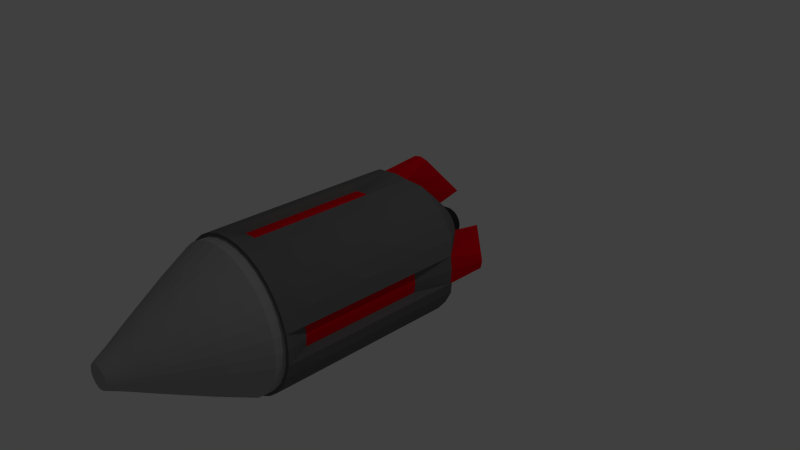 # Source: rocket.blend  (saved by Blender 2.69.0; exported with 4.5.12 LTS)
import bpy
from mathutils import Matrix  # noqa: F401  (used for matrix-valued properties, if any)

bpy.ops.wm.read_factory_settings(use_empty=True)
scene = bpy.context.scene
scene.name = 'Scene'

# ---- collections
col_collection_1 = bpy.data.collections.new('Collection 1'); scene.collection.children.link(col_collection_1)

# ---- materials (node trees are filled in below, after node groups)
mat_rocket_diffuse = bpy.data.materials.new('rocket_diffuse')
mat_rocket_diffuse.alpha_threshold = 0.0
mat_rocket_diffuse.use_transparent_shadow = False
mat_rocket_diffuse.diffuse_color = (0.1523, 0.1523, 0.1523, 1.0)
mat_rocket_diffuse.roughness = 0.5
mat_rocket_diffuse.line_color = (0.0, 0.0, 0.0, 1.0)
mat_rocket_detail = bpy.data.materials.new('rocket_detail')
mat_rocket_detail.alpha_threshold = 0.0
mat_rocket_detail.use_transparent_shadow = False
mat_rocket_detail.diffuse_color = (0.8, 0.0, 0.009094, 1.0)
mat_rocket_detail.roughness = 0.5
mat_rocket_detail.line_color = (0.0, 0.0, 0.0, 1.0)
mat_rocket_thruster = bpy.data.materials.new('rocket_thruster')
mat_rocket_thruster.alpha_threshold = 0.0
mat_rocket_thruster.use_transparent_shadow = False
mat_rocket_thruster.diffuse_color = (0.0331, 0.0331, 0.0331, 1.0)
mat_rocket_thruster.roughness = 0.5
mat_rocket_thruster.line_color = (0.0, 0.0, 0.0, 1.0)
mat_rocket_tip = bpy.data.materials.new('rocket_tip')
mat_rocket_tip.alpha_threshold = 0.0
mat_rocket_tip.use_transparent_shadow = False
mat_rocket_tip.diffuse_color = (0.3588, 0.3588, 0.3588, 1.0)
mat_rocket_tip.roughness = 0.5
mat_rocket_tip.line_color = (0.0, 0.0, 0.0, 1.0)

# ---- material node trees

# ---- world
world_world = bpy.data.worlds.new('World'); scene.world = world_world
world_world.color = (0.05088, 0.05088, 0.05088)
world_world.use_sun_shadow = False
world_world.sun_shadow_jitter_overblur = 0.0
world_world.cycles.sampling_method = 'MANUAL'
world_world.cycles.sample_map_resolution = 256

# ---- cameras
cam_camera = bpy.data.cameras.new('Camera')
cam_camera.clip_end = 100.0
cam_camera.lens = 35.0
cam_camera.sensor_width = 32.0
cam_camera.sensor_height = 18.0
cam_camera.ortho_scale = 7.314
cam_camera.dof.focus_distance = 0.0
cam_camera.dof.aperture_fstop = 128.0

# ---- lights
light_lamp = bpy.data.lights.new('Lamp', 'POINT')
light_lamp.transmission_factor = 0.0
light_lamp.cutoff_distance = 30.0
light_lamp.energy = 100.0
light_lamp.shadow_buffer_clip_start = 1.001
light_lamp.shadow_soft_size = 0.1
light_lamp.shadow_maximum_resolution = 0.006
light_lamp.use_absolute_resolution = True
light_lamp.cycles.use_multiple_importance_sampling = False

# ---- meshes
me_cylinder = bpy.data.meshes.new('Cylinder')
me_cylinder.from_pydata([(9.081e-08, 0.2687, -1.267), (0.0, 1.002, -0.4032), (0.04987, 0.2636, -1.267), (0.1951, 0.9826, -0.4032), (0.09783, 0.2483, -1.267), (0.3827, 0.9258, -0.4784), (0.142, 0.2235, -1.267), (0.5556, 0.8333, -0.4784), (0.1808, 0.1901, -1.267), (0.7071, 0.709, -0.4784), (0.2125, 0.1495, -1.267), (0.8315, 0.5574, -0.4784), (0.2362, 0.1031, -1.266), (0.9239, 0.3846, -0.4784), (0.2507, 0.0528, -1.266), (0.9808, 0.1969, -0.4029), (0.2556, 0.0004741, -1.266), (1.0, 0.001781, -0.4029), (0.2507, -0.05186, -1.266), (0.9808, -0.1933, -0.4028), (0.2362, -0.1022, -1.266), (0.9239, -0.3808, -0.4784), (0.2125, -0.1485, -1.266), (0.8315, -0.5537, -0.4784), (0.1808, -0.1892, -1.265), (0.7071, -0.7052, -0.4784), (0.142, -0.2226, -1.265), (0.5556, -0.8296, -0.4784), (0.09783, -0.2473, -1.265), (0.3827, -0.922, -0.4784), (0.04987, -0.2626, -1.265), (0.1951, -0.979, -0.4025), (7.516e-09, -0.2678, -1.265), (-3.258e-07, -0.9982, -0.4025), (-0.04987, -0.2626, -1.265), (-0.1951, -0.979, -0.4025), (-0.09783, -0.2473, -1.265), (-0.3827, -0.922, -0.4784), (-0.142, -0.2226, -1.265), (-0.5556, -0.8296, -0.4784), (-0.1808, -0.1892, -1.265), (-0.7071, -0.7052, -0.4784), (-0.2125, -0.1485, -1.266), (-0.8315, -0.5537, -0.4784), (-0.2362, -0.1022, -1.266), (-0.9239, -0.3808, -0.4784), (-0.2507, -0.05186, -1.266), (-0.9808, -0.1933, -0.4028), (-0.2556, 0.0004744, -1.266), (-1.0, 0.001782, -0.4029), (-0.2507, 0.0528, -1.266), (-0.9808, 0.1969, -0.4029), (-0.2362, 0.1031, -1.266), (-0.9239, 0.3846, -0.4784), (-0.2125, 0.1495, -1.267), (-0.8315, 0.5574, -0.4784), (-0.1808, 0.1901, -1.267), (-0.7071, 0.709, -0.4784), (-0.142, 0.2235, -1.267), (-0.5556, 0.8333, -0.4784), (-0.09783, 0.2483, -1.267), (-0.3827, 0.9258, -0.4784), (-0.04987, 0.2636, -1.267), (-0.1951, 0.9826, -0.4032), (-1.361e-07, 1.001, 2.107), (0.1951, 0.982, 2.107), (0.3827, 0.9251, 2.107), (0.5556, 0.8327, 2.107), (0.7071, 0.7083, 2.107), (0.8315, 0.5568, 2.107), (0.9239, 0.3839, 2.107), (0.9808, 0.1963, 2.107), (1.0, 0.001182, 2.107), (0.9808, -0.1939, 2.107), (0.9239, -0.3815, 2.107), (0.8315, -0.5544, 2.107), (0.7071, -0.7059, 2.107), (0.5556, -0.8303, 2.107), (0.3827, -0.9227, 2.107), (0.1951, -0.9796, 2.107), (-4.619e-07, -0.9988, 2.107), (-0.1951, -0.9796, 2.107), (-0.3827, -0.9227, 2.107), (-0.5556, -0.8303, 2.107), (-0.7071, -0.7059, 2.107), (-0.8315, -0.5544, 2.107), (-0.9239, -0.3815, 2.107), (-0.9808, -0.1939, 2.107), (-1.0, 0.001183, 2.107), (-0.9808, 0.1963, 2.107), (-0.9239, 0.3839, 2.107), (-0.8315, 0.5568, 2.107), (-0.7071, 0.7083, 2.107), (-0.5556, 0.8327, 2.107), (-0.3827, 0.9251, 2.107), (-0.1951, 0.982, 2.107), (9.684e-08, 0.2466, -1.267), (0.04488, 0.2418, -1.267), (0.08803, 0.2278, -1.267), (0.1278, 0.2051, -1.267), (0.1627, 0.1744, -1.267), (0.1913, 0.1371, -1.267), (0.2125, 0.09456, -1.266), (0.2256, 0.04837, -1.266), (0.23, 0.0003381, -1.266), (0.2256, -0.0477, -1.266), (0.2125, -0.09389, -1.266), (0.1913, -0.1365, -1.266), (0.1627, -0.1738, -1.265), (0.1278, -0.2044, -1.265), (0.08803, -0.2271, -1.265), (0.04488, -0.2412, -1.265), (2.189e-08, -0.2459, -1.265), (-0.04488, -0.2412, -1.265), (-0.08803, -0.2271, -1.265), (-0.1278, -0.2044, -1.265), (-0.1627, -0.1738, -1.265), (-0.1913, -0.1365, -1.266), (-0.2125, -0.09389, -1.266), (-0.2256, -0.0477, -1.266), (-0.23, 0.0003384, -1.266), (-0.2256, 0.04837, -1.266), (-0.2125, 0.09456, -1.266), (-0.1913, 0.1371, -1.267), (-0.1627, 0.1744, -1.267), (-0.1278, 0.2051, -1.267), (-0.08803, 0.2278, -1.267), (-0.04488, 0.2418, -1.267), (9.684e-08, 0.2463, -1.031), (0.04488, 0.2415, -1.031), (0.08803, 0.2275, -1.031), (0.1278, 0.2048, -1.031), (0.1627, 0.1741, -1.031), (0.1913, 0.1368, -1.03), (0.2125, 0.09426, -1.03), (0.2256, 0.04807, -1.03), (0.23, 3.814e-05, -1.03), (0.2256, -0.048, -1.03), (0.2125, -0.09419, -1.029), (0.1913, -0.1368, -1.029), (0.1627, -0.1741, -1.029), (0.1278, -0.2047, -1.029), (0.08803, -0.2274, -1.029), (0.04488, -0.2415, -1.029), (2.189e-08, -0.2462, -1.029), (-0.04488, -0.2415, -1.029), (-0.08803, -0.2274, -1.029), (-0.1278, -0.2047, -1.029), (-0.1627, -0.1741, -1.029), (-0.1913, -0.1368, -1.029), (-0.2125, -0.09419, -1.029), (-0.2256, -0.048, -1.03), (-0.23, 3.836e-05, -1.03), (-0.2256, 0.04807, -1.03), (-0.2125, 0.09426, -1.03), (-0.1913, 0.1368, -1.03), (-0.1627, 0.1741, -1.031), (-0.1278, 0.2048, -1.031), (-0.08803, 0.2275, -1.031), (-0.04488, 0.2415, -1.031), (7.673e-08, 0.3782, -1.142), (0.07158, 0.371, -1.142), (0.1404, 0.3495, -1.142), (0.2038, 0.3146, -1.141), (0.2594, 0.2676, -1.141), (0.3051, 0.2104, -1.141), (0.339, 0.1452, -1.141), (0.3599, 0.07435, -1.141), (0.3669, 0.0007009, -1.141), (0.3599, -0.07295, -1.141), (0.339, -0.1438, -1.14), (0.3051, -0.209, -1.14), (0.2594, -0.2662, -1.14), (0.2038, -0.3132, -1.14), (0.1404, -0.3481, -1.14), (0.07158, -0.3696, -1.14), (-4.282e-08, -0.3768, -1.14), (-0.07158, -0.3696, -1.14), (-0.1404, -0.3481, -1.14), (-0.2038, -0.3132, -1.14), (-0.2594, -0.2662, -1.14), (-0.3051, -0.209, -1.14), (-0.339, -0.1438, -1.14), (-0.3599, -0.07295, -1.141), (-0.3669, 0.0007012, -1.141), (-0.3599, 0.07435, -1.141), (-0.339, 0.1452, -1.141), (-0.3051, 0.2104, -1.141), (-0.2594, 0.2676, -1.141), (-0.2038, 0.3146, -1.141), (-0.1404, 0.3495, -1.142), (-0.07158, 0.371, -1.142), (4.639e-08, 1.109, -0.8466), (0.104, 1.088, -0.8466), (1.086, 0.1058, -0.8466), (1.107, 0.001846, -0.8465), (1.086, -0.1021, -0.8463), (0.104, -1.083, -0.8468), (-1.273e-07, -1.105, -0.8468), (-0.104, -1.083, -0.8468), (-1.086, -0.1021, -0.8463), (-1.107, 0.001847, -0.8465), (-1.086, 0.1058, -0.8466), (-0.104, 1.088, -0.8466), (8.793e-08, 0.4384, -1.51), (0.03994, 0.43, -1.51), (0.4171, 0.04265, -1.509), (0.4252, 0.001549, -1.509), (0.4171, -0.03955, -1.509), (0.03994, -0.4282, -1.508), (2.122e-08, -0.4366, -1.508), (-0.03994, -0.4282, -1.508), (-0.4171, -0.03955, -1.509), (-0.4252, 0.001549, -1.509), (-0.4171, 0.04265, -1.509), (-0.03994, 0.43, -1.51), (0.8768, 0.1492, 0.1231), (0.894, 0.001428, 0.1232), (0.8768, -0.1463, 0.1232), (-0.8768, -0.1463, 0.1232), (-0.894, 0.001428, 0.1232), (-0.8768, 0.1492, 0.1231), (0.8768, 0.149, 1.785), (0.894, 0.001276, 1.785), (0.8768, -0.1464, 1.785), (-0.8768, -0.1464, 1.785), (-0.894, 0.001277, 1.785), (-0.8768, 0.149, 1.785), (5.431e-09, 0.8953, 0.1231), (0.1477, 0.8781, 0.1231), (0.1477, -0.8756, 0.1232), (-2.412e-07, -0.8927, 0.1232), (-0.1477, -0.8756, 0.1232), (-0.1477, 0.8781, 0.1231), (-9.757e-08, 0.8955, 1.785), (0.1477, 0.8783, 1.785), (0.1477, -0.8754, 1.785), (-3.442e-07, -0.8925, 1.785), (-0.1477, -0.8754, 1.785), (-0.1477, 0.8783, 1.785), (-1.277e-07, 0.9563, 2.107), (0.1863, 0.9379, 2.107), (0.3655, 0.8836, 2.107), (0.5307, 0.7953, 2.107), (0.6754, 0.6765, 2.107), (0.7942, 0.5318, 2.107), (0.8825, 0.3666, 2.107), (0.9368, 0.1874, 2.107), (0.9552, 0.001088, 2.107), (0.9368, -0.1853, 2.107), (0.8825, -0.3644, 2.107), (0.7942, -0.5296, 2.107), (0.6754, -0.6743, 2.107), (0.5307, -0.7931, 2.107), (0.3655, -0.8814, 2.107), (0.1863, -0.9357, 2.107), (-4.389e-07, -0.9541, 2.107), (-0.1863, -0.9357, 2.107), (-0.3655, -0.8814, 2.107), (-0.5307, -0.7931, 2.107), (-0.6754, -0.6743, 2.107), (-0.7942, -0.5296, 2.107), (-0.8825, -0.3644, 2.107), (-0.9368, -0.1853, 2.107), (-0.9552, 0.001089, 2.107), (-0.9368, 0.1874, 2.107), (-0.8825, 0.3666, 2.107), (-0.7942, 0.5318, 2.107), (-0.6754, 0.6765, 2.107), (-0.5307, 0.7953, 2.107), (-0.3655, 0.8836, 2.107), (-0.1863, 0.9379, 2.107), (9.664e-08, 0.1943, -1.393), (0.04006, 0.1905, -1.393), (0.07858, 0.1795, -1.393), (0.1141, 0.1616, -1.393), (0.1452, 0.1375, -1.393), (0.1707, 0.1081, -1.392), (0.1897, 0.07455, -1.392), (0.2014, 0.03817, -1.392), (0.2054, 0.0003342, -1.392), (0.2014, -0.0375, -1.392), (0.1897, -0.07388, -1.391), (0.1707, -0.1074, -1.391), (0.1452, -0.1368, -1.391), (0.1141, -0.1609, -1.391), (0.07858, -0.1788, -1.391), (0.04006, -0.1899, -1.391), (2.973e-08, -0.1936, -1.391), (-0.04006, -0.1899, -1.391), (-0.07858, -0.1788, -1.391), (-0.1141, -0.1609, -1.391), (-0.1452, -0.1368, -1.391), (-0.1707, -0.1074, -1.391), (-0.1897, -0.07388, -1.391), (-0.2014, -0.0375, -1.392), (-0.2054, 0.0003344, -1.392), (-0.2014, 0.03817, -1.392), (-0.1897, 0.07455, -1.392), (-0.1707, 0.1081, -1.392), (-0.1452, 0.1375, -1.393), (-0.1141, 0.1616, -1.393), (-0.07858, 0.1795, -1.393), (-0.04006, 0.1905, -1.393), (9.984e-08, 0.1704, -1.393), (0.03443, 0.1671, -1.393), (0.06754, 0.1574, -1.393), (0.09806, 0.1417, -1.393), (0.1248, 0.1206, -1.393), (0.1468, 0.0948, -1.392), (0.1631, 0.0654, -1.392), (0.1731, 0.03351, -1.392), (0.1765, 0.0003342, -1.392), (0.1731, -0.03284, -1.392), (0.1631, -0.06474, -1.391), (0.1468, -0.09413, -1.391), (0.1248, -0.1199, -1.391), (0.09806, -0.141, -1.391), (0.06754, -0.1568, -1.391), (0.03443, -0.1664, -1.391), (4.232e-08, -0.1697, -1.391), (-0.03443, -0.1664, -1.391), (-0.06754, -0.1568, -1.391), (-0.09806, -0.141, -1.391), (-0.1248, -0.1199, -1.391), (-0.1468, -0.09413, -1.391), (-0.1631, -0.06474, -1.391), (-0.1731, -0.03284, -1.392), (-0.1765, 0.0003344, -1.392), (-0.1731, 0.03351, -1.392), (-0.1631, 0.0654, -1.392), (-0.1468, 0.0948, -1.392), (-0.1248, 0.1206, -1.393), (-0.09806, 0.1417, -1.393), (-0.06754, 0.1574, -1.393), (-0.03443, 0.1671, -1.393), (1.02e-07, 0.1489, -1.297), (0.02907, 0.146, -1.297), (0.05703, 0.1375, -1.297), (0.08279, 0.1238, -1.297), (0.1054, 0.1053, -1.297), (0.1239, 0.0828, -1.297), (0.1377, 0.0571, -1.296), (0.1462, 0.02921, -1.296), (0.149, 0.0002125, -1.296), (0.1462, -0.02879, -1.296), (0.1377, -0.05667, -1.296), (0.1239, -0.08237, -1.295), (0.1054, -0.1049, -1.295), (0.08279, -0.1234, -1.295), (0.05703, -0.1371, -1.295), (0.02907, -0.1456, -1.295), (5.343e-08, -0.1484, -1.295), (-0.02907, -0.1456, -1.295), (-0.05703, -0.1371, -1.295), (-0.08279, -0.1234, -1.295), (-0.1054, -0.1049, -1.295), (-0.1239, -0.08237, -1.295), (-0.1377, -0.05667, -1.296), (-0.1462, -0.02879, -1.296), (-0.149, 0.0002126, -1.296), (-0.1462, 0.02921, -1.296), (-0.1377, 0.0571, -1.296), (-0.1239, 0.0828, -1.297), (-0.1054, 0.1053, -1.297), (-0.08279, 0.1238, -1.297), (-0.05703, 0.1375, -1.297), (-0.02907, 0.146, -1.297), (-1.188e-07, 0.9563, 2.246), (0.1863, 0.9379, 2.246), (0.3655, 0.8836, 2.246), (0.5307, 0.7953, 2.246), (0.6754, 0.6765, 2.246), (0.7942, 0.5318, 2.246), (0.8825, 0.3666, 2.246), (0.9368, 0.1874, 2.246), (0.9552, 0.00108, 2.246), (0.9368, -0.1853, 2.246), (0.8825, -0.3645, 2.246), (0.7942, -0.5296, 2.246), (0.6754, -0.6743, 2.246), (0.5307, -0.7931, 2.246), (0.3655, -0.8814, 2.246), (0.1863, -0.9357, 2.246), (-4.3e-07, -0.9541, 2.246), (-0.1863, -0.9357, 2.246), (-0.3655, -0.8814, 2.246), (-0.5307, -0.7931, 2.246), (-0.6754, -0.6743, 2.246), (-0.7942, -0.5296, 2.246), (-0.8825, -0.3645, 2.246), (-0.9368, -0.1853, 2.246), (-0.9552, 0.001081, 2.246), (-0.9368, 0.1874, 2.246), (-0.8825, 0.3666, 2.246), (-0.7942, 0.5318, 2.246), (-0.6754, 0.6765, 2.246), (-0.5307, 0.7953, 2.246), (-0.3655, 0.8836, 2.246), (-0.1863, 0.9379, 2.246), (-9.612e-08, 0.7298, 2.692), (0.1449, 0.7158, 2.692), (0.2843, 0.6743, 2.692), (0.4128, 0.6069, 2.692), (0.5254, 0.5162, 2.692), (0.6178, 0.4057, 2.692), (0.6864, 0.2796, 2.692), (0.7287, 0.1428, 2.692), (0.743, 0.0005143, 2.692), (0.7287, -0.1418, 2.692), (0.6864, -0.2786, 2.692), (0.6178, -0.4047, 2.692), (0.5254, -0.5152, 2.692), (0.4128, -0.6059, 2.692), (0.2843, -0.6733, 2.692), (0.1449, -0.7148, 2.693), (-3.382e-07, -0.7288, 2.693), (-0.1449, -0.7148, 2.693), (-0.2843, -0.6733, 2.692), (-0.4128, -0.6059, 2.692), (-0.5254, -0.5152, 2.692), (-0.6178, -0.4047, 2.692), (-0.6864, -0.2786, 2.692), (-0.7287, -0.1418, 2.692), (-0.743, 0.0005149, 2.692), (-0.7287, 0.1428, 2.692), (-0.6864, 0.2796, 2.692), (-0.6178, 0.4057, 2.692), (-0.5254, 0.5162, 2.692), (-0.4128, 0.6069, 2.692), (-0.2843, 0.6743, 2.692), (-0.1449, 0.7158, 2.692), (-6.821e-08, 0.424, 3.264), (0.08561, 0.4158, 3.264), (0.1679, 0.3917, 3.264), (0.2438, 0.3525, 3.264), (0.3103, 0.2997, 3.264), (0.3649, 0.2355, 3.264), (0.4054, 0.1621, 3.264), (0.4304, 0.08255, 3.264), (0.4388, -0.0002121, 3.264), (0.4304, -0.08297, 3.264), (0.4054, -0.1625, 3.265), (0.3649, -0.2359, 3.265), (0.3103, -0.3002, 3.265), (0.2438, -0.3529, 3.265), (0.1679, -0.3921, 3.265), (0.08561, -0.4163, 3.265), (-2.112e-07, -0.4244, 3.265), (-0.08561, -0.4163, 3.265), (-0.1679, -0.3921, 3.265), (-0.2438, -0.3529, 3.265), (-0.3103, -0.3002, 3.265), (-0.3649, -0.2359, 3.265), (-0.4054, -0.1625, 3.265), (-0.4304, -0.08297, 3.264), (-0.4388, -0.0002117, 3.264), (-0.4304, 0.08255, 3.264), (-0.4054, 0.1621, 3.264), (-0.3649, 0.2355, 3.264), (-0.3103, 0.2997, 3.264), (-0.2438, 0.3525, 3.264), (-0.1679, 0.3917, 3.264), (-0.08561, 0.4158, 3.264), (-5.282e-08, 0.254, 3.573), (0.05208, 0.2492, 3.573), (0.1022, 0.2347, 3.573), (0.1483, 0.2111, 3.573), (0.1888, 0.1795, 3.573), (0.2219, 0.1409, 3.573), (0.2466, 0.09685, 3.573), (0.2618, 0.04907, 3.574), (0.2669, -0.000605, 3.574), (0.2618, -0.05028, 3.574), (0.2466, -0.09806, 3.574), (0.2219, -0.1421, 3.574), (0.1888, -0.1807, 3.574), (0.1483, -0.2123, 3.575), (0.1022, -0.2359, 3.575), (0.05208, -0.2504, 3.575), (-1.398e-07, -0.2553, 3.575), (-0.05208, -0.2504, 3.575), (-0.1022, -0.2359, 3.575), (-0.1483, -0.2123, 3.575), (-0.1888, -0.1807, 3.574), (-0.2219, -0.1421, 3.574), (-0.2466, -0.09806, 3.574), (-0.2618, -0.05028, 3.574), (-0.2669, -0.0006048, 3.574), (-0.2618, 0.04908, 3.574), (-0.2466, 0.09685, 3.573), (-0.2219, 0.1409, 3.573), (-0.1888, 0.1795, 3.573), (-0.1483, 0.2111, 3.573), (-0.1022, 0.2347, 3.573), (-0.05208, 0.2492, 3.573), (-4.066e-08, 0.157, 3.769), (0.03228, 0.1539, 3.769), (0.06332, 0.145, 3.769), (0.09192, 0.1304, 3.769), (0.117, 0.1107, 3.769), (0.1376, 0.08683, 3.77), (0.1529, 0.05954, 3.77), (0.1623, 0.02994, 3.77), (0.1655, -0.0008545, 3.77), (0.1623, -0.03164, 3.77), (0.1529, -0.06125, 3.771), (0.1376, -0.08854, 3.771), (0.117, -0.1125, 3.771), (0.09192, -0.1321, 3.771), (0.06332, -0.1467, 3.771), (0.03228, -0.1556, 3.771), (-9.458e-08, -0.1587, 3.771), (-0.03228, -0.1556, 3.771), (-0.06332, -0.1467, 3.771), (-0.09192, -0.1321, 3.771), (-0.117, -0.1125, 3.771), (-0.1376, -0.08854, 3.771), (-0.1529, -0.06125, 3.771), (-0.1623, -0.03164, 3.77), (-0.1655, -0.0008544, 3.77), (-0.1623, 0.02994, 3.77), (-0.1529, 0.05954, 3.77), (-0.1376, 0.08683, 3.77), (-0.117, 0.1107, 3.769), (-0.09192, 0.1304, 3.769), (-0.06332, 0.145, 3.769), (-0.03228, 0.1539, 3.769), (-4.003e-08, 0.1466, 3.78), (0.02948, 0.1437, 3.78), (0.05783, 0.1354, 3.78), (0.08395, 0.1217, 3.781), (0.1068, 0.1034, 3.781), (0.1256, 0.08105, 3.781), (0.1396, 0.05556, 3.781), (0.1482, 0.0279, 3.781), (0.1511, -0.0008687, 3.781), (0.1482, -0.02963, 3.782), (0.1396, -0.0573, 3.782), (0.1256, -0.08279, 3.782), (0.1068, -0.1051, 3.782), (0.08395, -0.1235, 3.782), (0.05783, -0.1371, 3.782), (0.02948, -0.1455, 3.783), (-8.927e-08, -0.1483, 3.783), (-0.02948, -0.1455, 3.783), (-0.05783, -0.1371, 3.782), (-0.08395, -0.1235, 3.782), (-0.1068, -0.1051, 3.782), (-0.1256, -0.08279, 3.782), (-0.1396, -0.0573, 3.782), (-0.1482, -0.02963, 3.782), (-0.1511, -0.0008686, 3.781), (-0.1482, 0.0279, 3.781), (-0.1396, 0.05556, 3.781), (-0.1256, 0.08105, 3.781), (-0.1068, 0.1034, 3.781), (-0.08395, 0.1217, 3.781), (-0.05783, 0.1354, 3.78), (-0.02948, 0.1437, 3.78), (0.135, 0.6854, -0.7724), (0.2648, 0.6457, -0.81), (0.3845, 0.5813, -0.8099), (0.4894, 0.4945, -0.8099), (0.5754, 0.3888, -0.8098), (0.6394, 0.2682, -0.8097), (0.6788, 0.1373, -0.7719), (0.6788, -0.1349, -0.7717), (0.6394, -0.2657, -0.8095), (0.5754, -0.3863, -0.8094), (0.4894, -0.4921, -0.8093), (0.3845, -0.5788, -0.8093), (0.2648, -0.6433, -0.8092), (0.135, -0.683, -0.7713), (-0.135, -0.683, -0.7713), (-0.2648, -0.6433, -0.8092), (-0.3845, -0.5788, -0.8093), (-0.4894, -0.4921, -0.8093), (-0.5754, -0.3863, -0.8094), (-0.6394, -0.2657, -0.8095), (-0.6788, -0.1349, -0.7717), (-0.6788, 0.1373, -0.7719), (-0.6394, 0.2682, -0.8097), (-0.5754, 0.3888, -0.8098), (-0.4894, 0.4945, -0.8099), (-0.3845, 0.5813, -0.8099), (-0.2648, 0.6457, -0.81), (-0.135, 0.6854, -0.7724), (6.716e-08, 0.774, -1.178), (0.07196, 0.7591, -1.178), (0.7514, 0.07424, -1.178), (0.7661, 0.001698, -1.178), (0.7514, -0.07084, -1.178), (0.07196, -0.7557, -1.178), (-5.303e-08, -0.7706, -1.178), (-0.07196, -0.7557, -1.178), (-0.7514, -0.07084, -1.178), (-0.7661, 0.001698, -1.178), (-0.7514, 0.07424, -1.178), (-0.07196, 0.7591, -1.178)], [], [(185, 184, 213, 214), (560, 3, 5, 561), (561, 5, 7, 562), (562, 7, 9, 563), (563, 9, 11, 564), (564, 11, 13, 565), (565, 13, 15, 566), (581, 185, 214, 598), (47, 49, 201, 200), (567, 19, 21, 568), (568, 21, 23, 569), (569, 23, 25, 570), (570, 25, 27, 571), (571, 27, 29, 572), (572, 29, 31, 573), (176, 175, 209, 210), (63, 1, 192, 203), (574, 35, 37, 575), (575, 37, 39, 576), (576, 39, 41, 577), (577, 41, 43, 578), (578, 43, 45, 579), (579, 45, 47, 580), (566, 15, 194, 590), (169, 168, 207, 208), (581, 51, 53, 582), (582, 53, 55, 583), (583, 55, 57, 584), (584, 57, 59, 585), (585, 59, 61, 586), (59, 57, 92, 93), (160, 191, 215, 204), (586, 61, 63, 587), (96, 127, 335, 304), (88, 87, 263, 264), (37, 35, 81, 82), (15, 13, 70, 71), (81, 35, 232, 238), (43, 41, 84, 85), (21, 19, 73, 74), (15, 71, 222, 216), (5, 3, 65, 66), (27, 25, 76, 77), (55, 53, 90, 91), (11, 9, 68, 69), (63, 95, 239, 233), (61, 59, 93, 94), (39, 37, 82, 83), (65, 3, 229, 235), (73, 19, 218, 224), (45, 43, 85, 86), (23, 21, 74, 75), (47, 87, 225, 219), (7, 5, 66, 67), (29, 27, 77, 78), (57, 55, 91, 92), (31, 79, 236, 230), (13, 11, 69, 70), (63, 61, 94, 95), (41, 39, 83, 84), (89, 51, 221, 227), (47, 45, 86, 87), (25, 23, 75, 76), (53, 51, 89, 90), (9, 7, 67, 68), (31, 29, 78, 79), (121, 122, 154, 153), (18, 20, 282, 281), (113, 112, 320, 321), (98, 97, 305, 306), (8, 10, 277, 276), (120, 119, 327, 328), (105, 104, 312, 313), (62, 0, 272, 303), (52, 54, 299, 298), (127, 126, 334, 335), (112, 111, 319, 320), (42, 44, 294, 293), (97, 96, 304, 305), (32, 34, 289, 288), (22, 24, 284, 283), (119, 118, 326, 327), (104, 103, 311, 312), (12, 14, 279, 278), (2, 4, 274, 273), (126, 125, 333, 334), (111, 110, 318, 319), (56, 58, 301, 300), (46, 48, 296, 295), (118, 117, 325, 326), (36, 38, 291, 290), (103, 102, 310, 311), (26, 28, 286, 285), (125, 124, 332, 333), (16, 18, 281, 280), (110, 109, 317, 318), (6, 8, 276, 275), (117, 116, 324, 325), (128, 129, 130, 131, 132, 133, 134, 135, 136, 137, 138, 139, 140, 141, 142, 143, 144, 145, 146, 147, 148, 149, 150, 151, 152, 153, 154, 155, 156, 157, 158, 159), (99, 100, 132, 131), (110, 111, 143, 142), (119, 120, 152, 151), (97, 98, 130, 129), (108, 109, 141, 140), (117, 118, 150, 149), (106, 107, 139, 138), (126, 127, 159, 158), (115, 116, 148, 147), (104, 105, 137, 136), (124, 125, 157, 156), (113, 114, 146, 145), (102, 103, 135, 134), (122, 123, 155, 154), (100, 101, 133, 132), (111, 112, 144, 143), (120, 121, 153, 152), (98, 99, 131, 130), (109, 110, 142, 141), (118, 119, 151, 150), (96, 97, 129, 128), (107, 108, 140, 139), (127, 96, 128, 159), (116, 117, 149, 148), (105, 106, 138, 137), (125, 126, 158, 157), (114, 115, 147, 146), (103, 104, 136, 135), (123, 124, 156, 155), (112, 113, 145, 144), (101, 102, 134, 133), (0, 160, 161, 2), (2, 161, 162, 4), (4, 162, 163, 6), (6, 163, 164, 8), (8, 164, 165, 10), (10, 165, 166, 12), (12, 166, 167, 14), (14, 167, 168, 16), (16, 168, 169, 18), (18, 169, 170, 20), (20, 170, 171, 22), (22, 171, 172, 24), (24, 172, 173, 26), (26, 173, 174, 28), (28, 174, 175, 30), (30, 175, 176, 32), (32, 176, 177, 34), (34, 177, 178, 36), (36, 178, 179, 38), (38, 179, 180, 40), (40, 180, 181, 42), (42, 181, 182, 44), (44, 182, 183, 46), (46, 183, 184, 48), (48, 184, 185, 50), (50, 185, 186, 52), (52, 186, 187, 54), (54, 187, 188, 56), (56, 188, 189, 58), (58, 189, 190, 60), (62, 191, 160, 0), (60, 190, 191, 62), (588, 192, 193, 589), (590, 194, 195, 591), (591, 195, 196, 592), (593, 197, 198, 594), (594, 198, 199, 595), (596, 200, 201, 597), (597, 201, 202, 598), (599, 203, 192, 588), (31, 33, 198, 197), (560, 161, 205, 589), (580, 47, 200, 596), (161, 160, 204, 205), (1, 3, 193, 192), (15, 17, 195, 194), (168, 167, 206, 207), (49, 51, 202, 201), (574, 177, 211, 595), (177, 176, 210, 211), (33, 35, 199, 198), (573, 31, 197, 593), (17, 19, 196, 195), (184, 183, 212, 213), (567, 169, 208, 592), (587, 63, 203, 599), (220, 219, 225, 226), (217, 216, 222, 223), (221, 220, 226, 227), (218, 217, 223, 224), (88, 89, 227, 226), (87, 88, 226, 225), (72, 73, 224, 223), (71, 72, 223, 222), (51, 49, 220, 221), (49, 47, 219, 220), (19, 17, 217, 218), (17, 15, 216, 217), (228, 233, 239, 234), (231, 230, 236, 237), (229, 228, 234, 235), (232, 231, 237, 238), (95, 64, 234, 239), (80, 81, 238, 237), (79, 80, 237, 236), (64, 65, 235, 234), (1, 63, 233, 228), (35, 33, 231, 232), (33, 31, 230, 231), (3, 1, 228, 229), (264, 263, 391, 392), (66, 65, 241, 242), (77, 76, 252, 253), (86, 85, 261, 262), (75, 74, 250, 251), (95, 94, 270, 271), (84, 83, 259, 260), (73, 72, 248, 249), (93, 92, 268, 269), (82, 81, 257, 258), (71, 70, 246, 247), (91, 90, 266, 267), (69, 68, 244, 245), (80, 79, 255, 256), (89, 88, 264, 265), (67, 66, 242, 243), (78, 77, 253, 254), (87, 86, 262, 263), (65, 64, 240, 241), (76, 75, 251, 252), (64, 95, 271, 240), (85, 84, 260, 261), (74, 73, 249, 250), (94, 93, 269, 270), (83, 82, 258, 259), (72, 71, 247, 248), (92, 91, 267, 268), (81, 80, 256, 257), (70, 69, 245, 246), (90, 89, 265, 266), (68, 67, 243, 244), (79, 78, 254, 255), (293, 294, 326, 325), (282, 283, 315, 314), (296, 297, 329, 328), (274, 275, 307, 306), (285, 286, 318, 317), (299, 300, 332, 331), (288, 289, 321, 320), (277, 278, 310, 309), (302, 303, 335, 334), (291, 292, 324, 323), (280, 281, 313, 312), (294, 295, 327, 326), (283, 284, 316, 315), (297, 298, 330, 329), (275, 276, 308, 307), (286, 287, 319, 318), (300, 301, 333, 332), (289, 290, 322, 321), (278, 279, 311, 310), (303, 272, 304, 335), (292, 293, 325, 324), (281, 282, 314, 313), (295, 296, 328, 327), (273, 274, 306, 305), (284, 285, 317, 316), (298, 299, 331, 330), (276, 277, 309, 308), (287, 288, 320, 319), (301, 302, 334, 333), (290, 291, 323, 322), (272, 273, 305, 304), (279, 280, 312, 311), (28, 30, 287, 286), (106, 105, 313, 314), (38, 40, 292, 291), (121, 120, 328, 329), (48, 50, 297, 296), (58, 60, 302, 301), (99, 98, 306, 307), (114, 113, 321, 322), (4, 6, 275, 274), (14, 16, 280, 279), (107, 106, 314, 315), (122, 121, 329, 330), (24, 26, 285, 284), (0, 2, 273, 272), (34, 36, 290, 289), (100, 99, 307, 308), (44, 46, 295, 294), (115, 114, 322, 323), (54, 56, 300, 299), (108, 107, 315, 316), (123, 122, 330, 331), (10, 12, 278, 277), (101, 100, 308, 309), (116, 115, 323, 324), (20, 22, 283, 282), (30, 32, 288, 287), (109, 108, 316, 317), (40, 42, 293, 292), (124, 123, 331, 332), (50, 52, 298, 297), (60, 62, 303, 302), (102, 101, 309, 310), (325, 326, 358, 357), (367, 336, 337, 338, 339, 340, 341, 342, 343, 344, 345, 346, 347, 348, 349, 350, 351, 352, 353, 354, 355, 356, 357, 358, 359, 360, 361, 362, 363, 364, 365, 366), (314, 315, 347, 346), (334, 335, 367, 366), (323, 324, 356, 355), (312, 313, 345, 344), (332, 333, 365, 364), (321, 322, 354, 353), (310, 311, 343, 342), (330, 331, 363, 362), (308, 309, 341, 340), (319, 320, 352, 351), (328, 329, 361, 360), (306, 307, 339, 338), (317, 318, 350, 349), (326, 327, 359, 358), (304, 305, 337, 336), (315, 316, 348, 347), (335, 304, 336, 367), (324, 325, 357, 356), (313, 314, 346, 345), (333, 334, 366, 365), (322, 323, 355, 354), (311, 312, 344, 343), (331, 332, 364, 363), (320, 321, 353, 352), (309, 310, 342, 341), (329, 330, 362, 361), (307, 308, 340, 339), (318, 319, 351, 350), (327, 328, 360, 359), (305, 306, 338, 337), (316, 317, 349, 348), (368, 399, 431, 400), (242, 241, 369, 370), (253, 252, 380, 381), (262, 261, 389, 390), (251, 250, 378, 379), (271, 270, 398, 399), (260, 259, 387, 388), (249, 248, 376, 377), (269, 268, 396, 397), (258, 257, 385, 386), (247, 246, 374, 375), (267, 266, 394, 395), (245, 244, 372, 373), (256, 255, 383, 384), (265, 264, 392, 393), (243, 242, 370, 371), (254, 253, 381, 382), (263, 262, 390, 391), (241, 240, 368, 369), (252, 251, 379, 380), (240, 271, 399, 368), (261, 260, 388, 389), (250, 249, 377, 378), (270, 269, 397, 398), (259, 258, 386, 387), (248, 247, 375, 376), (268, 267, 395, 396), (257, 256, 384, 385), (246, 245, 373, 374), (266, 265, 393, 394), (244, 243, 371, 372), (255, 254, 382, 383), (423, 422, 454, 455), (389, 388, 420, 421), (378, 377, 409, 410), (398, 397, 429, 430), (387, 386, 418, 419), (376, 375, 407, 408), (396, 395, 427, 428), (385, 384, 416, 417), (374, 373, 405, 406), (394, 393, 425, 426), (372, 371, 403, 404), (383, 382, 414, 415), (392, 391, 423, 424), (370, 369, 401, 402), (381, 380, 412, 413), (390, 389, 421, 422), (379, 378, 410, 411), (399, 398, 430, 431), (388, 387, 419, 420), (377, 376, 408, 409), (397, 396, 428, 429), (386, 385, 417, 418), (375, 374, 406, 407), (395, 394, 426, 427), (373, 372, 404, 405), (384, 383, 415, 416), (393, 392, 424, 425), (371, 370, 402, 403), (382, 381, 413, 414), (391, 390, 422, 423), (369, 368, 400, 401), (380, 379, 411, 412), (457, 456, 488, 489), (401, 400, 432, 433), (412, 411, 443, 444), (400, 431, 463, 432), (421, 420, 452, 453), (410, 409, 441, 442), (430, 429, 461, 462), (419, 418, 450, 451), (408, 407, 439, 440), (428, 427, 459, 460), (417, 416, 448, 449), (406, 405, 437, 438), (426, 425, 457, 458), (404, 403, 435, 436), (415, 414, 446, 447), (424, 423, 455, 456), (402, 401, 433, 434), (413, 412, 444, 445), (422, 421, 453, 454), (411, 410, 442, 443), (431, 430, 462, 463), (420, 419, 451, 452), (409, 408, 440, 441), (429, 428, 460, 461), (418, 417, 449, 450), (407, 406, 438, 439), (427, 426, 458, 459), (405, 404, 436, 437), (416, 415, 447, 448), (425, 424, 456, 457), (403, 402, 434, 435), (414, 413, 445, 446), (491, 490, 522, 523), (435, 434, 466, 467), (446, 445, 477, 478), (455, 454, 486, 487), (433, 432, 464, 465), (444, 443, 475, 476), (432, 463, 495, 464), (453, 452, 484, 485), (442, 441, 473, 474), (462, 461, 493, 494), (451, 450, 482, 483), (440, 439, 471, 472), (460, 459, 491, 492), (449, 448, 480, 481), (438, 437, 469, 470), (458, 457, 489, 490), (436, 435, 467, 468), (447, 446, 478, 479), (456, 455, 487, 488), (434, 433, 465, 466), (445, 444, 476, 477), (454, 453, 485, 486), (443, 442, 474, 475), (463, 462, 494, 495), (452, 451, 483, 484), (441, 440, 472, 473), (461, 460, 492, 493), (450, 449, 481, 482), (439, 438, 470, 471), (459, 458, 490, 491), (437, 436, 468, 469), (448, 447, 479, 480), (525, 524, 556, 557), (469, 468, 500, 501), (480, 479, 511, 512), (489, 488, 520, 521), (467, 466, 498, 499), (478, 477, 509, 510), (487, 486, 518, 519), (465, 464, 496, 497), (476, 475, 507, 508), (464, 495, 527, 496), (485, 484, 516, 517), (474, 473, 505, 506), (494, 493, 525, 526), (483, 482, 514, 515), (472, 471, 503, 504), (492, 491, 523, 524), (481, 480, 512, 513), (470, 469, 501, 502), (490, 489, 521, 522), (468, 467, 499, 500), (479, 478, 510, 511), (488, 487, 519, 520), (466, 465, 497, 498), (477, 476, 508, 509), (486, 485, 517, 518), (475, 474, 506, 507), (495, 494, 526, 527), (484, 483, 515, 516), (473, 472, 504, 505), (493, 492, 524, 525), (482, 481, 513, 514), (471, 470, 502, 503), (529, 528, 559, 558, 557, 556, 555, 554, 553, 552, 551, 550, 549, 548, 547, 546, 545, 544, 543, 542, 541, 540, 539, 538, 537, 536, 535, 534, 533, 532, 531, 530), (514, 513, 545, 546), (503, 502, 534, 535), (523, 522, 554, 555), (501, 500, 532, 533), (512, 511, 543, 544), (521, 520, 552, 553), (499, 498, 530, 531), (510, 509, 541, 542), (519, 518, 550, 551), (497, 496, 528, 529), (508, 507, 539, 540), (496, 527, 559, 528), (517, 516, 548, 549), (506, 505, 537, 538), (526, 525, 557, 558), (515, 514, 546, 547), (504, 503, 535, 536), (524, 523, 555, 556), (513, 512, 544, 545), (502, 501, 533, 534), (522, 521, 553, 554), (500, 499, 531, 532), (511, 510, 542, 543), (520, 519, 551, 552), (498, 497, 529, 530), (509, 508, 540, 541), (518, 517, 549, 550), (507, 506, 538, 539), (527, 526, 558, 559), (516, 515, 547, 548), (505, 504, 536, 537), (161, 560, 561, 162), (162, 561, 562, 163), (163, 562, 563, 164), (164, 563, 564, 165), (165, 564, 565, 166), (166, 565, 566, 167), (51, 581, 598, 202), (169, 567, 568, 170), (170, 568, 569, 171), (171, 569, 570, 172), (172, 570, 571, 173), (173, 571, 572, 174), (174, 572, 573, 175), (177, 574, 575, 178), (178, 575, 576, 179), (179, 576, 577, 180), (180, 577, 578, 181), (181, 578, 579, 182), (182, 579, 580, 183), (167, 566, 590, 206), (185, 581, 582, 186), (186, 582, 583, 187), (187, 583, 584, 188), (188, 584, 585, 189), (189, 585, 586, 190), (190, 586, 587, 191), (204, 588, 589, 205), (206, 590, 591, 207), (207, 591, 592, 208), (209, 593, 594, 210), (210, 594, 595, 211), (212, 596, 597, 213), (213, 597, 598, 214), (215, 599, 588, 204), (3, 560, 589, 193), (183, 580, 596, 212), (35, 574, 595, 199), (175, 573, 593, 209), (19, 567, 592, 196), (191, 587, 599, 215)])
me_cylinder.polygons.foreach_set('material_index', [1, 0, 0, 0, 0, 0, 0, 1, 1, 0, 0, 0, 0, 0, 0, 1, 1, 0, 0, 0, 0, 0, 0, 1, 1, 0, 0, 0, 0, 0, 0, 1, 0, 0, 0, 0, 0, 0, 0, 0, 0, 0, 0, 0, 0, 0, 0, 0, 0, 0, 0, 0, 0, 0, 0, 0, 0, 0, 0, 0, 0, 0, 0, 0, 0, 0, 0, 2, 0, 0, 2, 0, 0, 2, 2, 0, 0, 2, 0, 2, 2, 0, 0, 2, 2, 0, 0, 2, 2, 0, 2, 0, 2, 0, 2, 0, 2, 0, 0, 0, 0, 0, 0, 0, 0, 0, 0, 0, 0, 0, 0, 0, 0, 0, 0, 0, 0, 0, 0, 0, 0, 0, 0, 0, 0, 0, 0, 0, 0, 0, 2, 2, 2, 2, 2, 2, 2, 2, 2, 2, 2, 2, 2, 2, 2, 2, 2, 2, 2, 2, 2, 2, 2, 2, 2, 2, 2, 2, 2, 2, 2, 2, 1, 1, 1, 1, 1, 1, 1, 1, 1, 1, 1, 1, 1, 1, 1, 1, 1, 1, 1, 1, 1, 1, 1, 1, 1, 1, 1, 1, 0, 0, 0, 0, 0, 0, 0, 0, 1, 1, 1, 1, 0, 0, 0, 0, 0, 0, 0, 0, 3, 0, 0, 0, 0, 0, 0, 0, 0, 0, 0, 0, 0, 0, 0, 0, 0, 0, 0, 0, 0, 0, 0, 0, 0, 0, 0, 0, 0, 0, 0, 0, 2, 2, 2, 2, 2, 2, 2, 2, 2, 2, 2, 2, 2, 2, 2, 2, 2, 2, 2, 2, 2, 2, 2, 2, 2, 2, 2, 2, 2, 2, 2, 2, 2, 0, 2, 0, 2, 2, 0, 0, 2, 2, 0, 0, 2, 2, 2, 0, 2, 0, 2, 0, 0, 2, 0, 0, 2, 2, 0, 2, 0, 2, 2, 0, 2, 2, 2, 2, 2, 2, 2, 2, 2, 2, 2, 2, 2, 2, 2, 2, 2, 2, 2, 2, 2, 2, 2, 2, 2, 2, 2, 2, 2, 2, 2, 2, 2, 3, 3, 3, 3, 3, 3, 3, 3, 3, 3, 3, 3, 3, 3, 3, 3, 3, 3, 3, 3, 3, 3, 3, 3, 3, 3, 3, 3, 3, 3, 3, 3, 3, 3, 3, 3, 3, 3, 3, 3, 3, 3, 3, 3, 3, 3, 3, 3, 3, 3, 3, 3, 3, 3, 3, 3, 3, 3, 3, 3, 3, 3, 3, 3, 3, 3, 3, 3, 3, 3, 3, 3, 3, 3, 3, 3, 3, 3, 3, 3, 3, 3, 3, 3, 3, 3, 3, 3, 3, 3, 3, 3, 3, 3, 3, 3, 3, 3, 3, 3, 3, 3, 3, 3, 3, 3, 3, 3, 3, 3, 3, 3, 3, 3, 3, 3, 3, 3, 3, 3, 3, 3, 3, 3, 3, 3, 3, 3, 3, 3, 3, 3, 3, 3, 3, 3, 3, 3, 3, 3, 3, 3, 3, 3, 3, 3, 3, 3, 3, 3, 3, 3, 3, 3, 3, 3, 3, 3, 3, 3, 3, 3, 3, 3, 3, 3, 3, 3, 3, 3, 3, 3, 3, 3, 3, 3, 3, 3, 3, 3, 3, 3, 3, 3, 3, 3, 3, 3, 3, 3, 3, 3, 0, 0, 0, 0, 0, 0, 1, 0, 0, 0, 0, 0, 0, 0, 0, 0, 0, 0, 0, 1, 0, 0, 0, 0, 0, 0, 1, 1, 1, 1, 1, 1, 1, 1, 1, 1, 1, 1, 1, 1])
_uv = me_cylinder.uv_layers.new(name='UVMap')
_uv.uv.foreach_set('vector', [0.3607, 0.7135, 0.3512, 0.7137, 0.3556, 0.6623, 0.3607, 0.6621, 0.9016, 0.003364, 0.8817, 0.05345, 0.859, 0.04562, 0.886, 0.0, 0.43, 0.7128, 0.4139, 0.6727, 0.4406, 0.6647, 0.4486, 0.7072, 0.4486, 0.7072, 0.4406, 0.6647, 0.4684, 0.662, 0.4679, 0.7055, 0.4679, 0.7055, 0.4684, 0.662, 0.4962, 0.6648, 0.4872, 0.7075, 0.4872, 0.7075, 0.4962, 0.6648, 0.5229, 0.673, 0.5058, 0.7133, 0.5661, 0.0, 0.5677, 0.04288, 0.5398, 0.05374, 0.5466, 0.005479, 0.7671, 0.7239, 0.7679, 0.7877, 0.7289, 0.8234, 0.7221, 0.7614, 0.1269, 0.6429, 0.1539, 0.6423, 0.1592, 0.7065, 0.1442, 0.7067, 0.9442, 0.00337, 0.9243, 0.05336, 0.9016, 0.04549, 0.9285, 0.0, 0.2909, 0.6862, 0.3345, 0.6817, 0.3345, 0.7096, 0.291, 0.7057, 0.291, 0.7057, 0.3345, 0.7096, 0.329, 0.737, 0.2873, 0.7247, 0.2873, 0.7247, 0.329, 0.737, 0.3183, 0.7628, 0.2799, 0.7427, 0.3312, 0.0001268, 0.3392, 0.04344, 0.3113, 0.04325, 0.3119, 0.0, 0.3119, 0.0, 0.3113, 0.04325, 0.2836, 0.05431, 0.2927, 0.005582, 0.2113, 0.6914, 0.2013, 0.6913, 0.2098, 0.6399, 0.2156, 0.64, 0.9219, 0.4778, 0.8949, 0.4784, 0.8896, 0.4142, 0.9045, 0.414, 0.8436, 0.4303, 0.8188, 0.4797, 0.7976, 0.4705, 0.829, 0.426, 0.6224, 0.7121, 0.6063, 0.672, 0.633, 0.664, 0.641, 0.7066, 0.641, 0.7066, 0.633, 0.664, 0.6608, 0.6613, 0.6603, 0.7048, 0.6603, 0.7048, 0.6608, 0.6613, 0.6886, 0.6641, 0.6796, 0.7068, 0.6796, 0.7068, 0.6886, 0.6641, 0.7153, 0.6723, 0.6982, 0.7126, 0.1004, 0.6974, 0.09899, 0.6546, 0.1269, 0.6437, 0.1198, 0.692, 0.1259, 0.803, 0.1269, 0.8714, 0.08012, 0.8307, 0.08458, 0.764, 0.7089, 0.4138, 0.7088, 0.4043, 0.7602, 0.4086, 0.7603, 0.4137, 0.1562, 0.69, 0.179, 0.6411, 0.2013, 0.6503, 0.1718, 0.6942, 0.684, 0.2977, 0.6676, 0.2571, 0.6945, 0.2495, 0.7027, 0.2923, 0.7027, 0.2923, 0.6945, 0.2495, 0.7223, 0.2472, 0.722, 0.2906, 0.722, 0.2906, 0.7223, 0.2472, 0.7501, 0.2504, 0.7413, 0.2928, 0.7413, 0.2928, 0.7501, 0.2504, 0.7766, 0.2589, 0.7597, 0.2987, 0.4842, 0.3706, 0.4578, 0.3698, 0.4578, 0.003091, 0.4842, 0.003959, 0.3507, 0.7655, 0.341, 0.7656, 0.3493, 0.7139, 0.3549, 0.7139, 0.5139, 0.414, 0.5119, 0.371, 0.5398, 0.3602, 0.5332, 0.4085, 0.7049, 0.7959, 0.6988, 0.7961, 0.6959, 0.7773, 0.7005, 0.7772, 0.1558, 0.0, 0.1831, 0.005449, 0.1813, 0.01156, 0.1551, 0.006359, 0.7976, 0.4705, 0.8188, 0.4797, 0.8188, 0.8358, 0.7976, 0.8374, 0.5398, 0.05374, 0.5677, 0.04288, 0.5677, 0.4096, 0.5398, 0.4097, 0.8188, 0.8358, 0.8188, 0.4797, 0.831, 0.5552, 0.831, 0.7911, 0.07133, 0.6542, 0.04495, 0.6533, 0.04494, 0.2866, 0.07132, 0.2875, 0.9016, 0.04549, 0.9243, 0.05336, 0.9442, 0.4088, 0.9221, 0.4116, 0.2176, 0.2836, 0.2176, 0.6398, 0.2013, 0.5941, 0.2013, 0.3582, 0.859, 0.04562, 0.8817, 0.05345, 0.9016, 0.4089, 0.8794, 0.4117, 0.3392, 0.04344, 0.3661, 0.04408, 0.3661, 0.411, 0.3392, 0.4104, 0.4338, 0.3684, 0.4129, 0.3667, 0.4129, 0.0, 0.4338, 0.001754, 0.5953, 0.04323, 0.6217, 0.04409, 0.6217, 0.4108, 0.5953, 0.4099, 0.9605, 0.05559, 0.9605, 0.4116, 0.9443, 0.3659, 0.9442, 0.1301, 0.5119, 0.371, 0.4842, 0.3706, 0.4842, 0.003959, 0.5119, 0.004325, 0.02087, 0.652, 1.041e-05, 0.6503, 0.0, 0.2836, 0.02086, 0.2853, 0.9884, 0.05557, 0.9884, 0.4116, 0.9768, 0.338, 0.9769, 0.1022, 1.0, 0.05564, 1.0, 0.4116, 0.9884, 0.3381, 0.9884, 0.1023, 0.09899, 0.6546, 0.07133, 0.6542, 0.07132, 0.2875, 0.09898, 0.2879, 0.391, 0.04517, 0.4129, 0.04665, 0.4129, 0.4136, 0.391, 0.4121, 0.9903, 0.414, 0.9903, 0.7699, 0.9741, 0.7242, 0.9741, 0.4884, 0.6458, 0.04542, 0.6667, 0.04716, 0.6667, 0.4138, 0.6458, 0.4121, 0.3113, 0.04325, 0.3392, 0.04344, 0.3392, 0.4104, 0.3113, 0.4102, 0.4578, 0.3698, 0.4338, 0.3684, 0.4338, 0.001754, 0.4578, 0.003091, 0.9768, 0.05566, 0.9768, 0.4116, 0.9605, 0.3658, 0.9606, 0.1301, 0.5677, 0.04288, 0.5953, 0.04323, 0.5953, 0.4099, 0.5677, 0.4096, 0.5398, 0.3602, 0.5119, 0.371, 0.5119, 0.004325, 0.5398, 0.004176, 0.04495, 0.6533, 0.02087, 0.652, 0.02086, 0.2853, 0.04494, 0.2866, 0.179, 0.2851, 0.179, 0.6411, 0.1676, 0.5654, 0.1676, 0.3297, 0.1269, 0.6437, 0.09899, 0.6546, 0.09898, 0.2879, 0.1269, 0.2877, 0.3661, 0.04408, 0.391, 0.04517, 0.391, 0.4121, 0.3661, 0.411, 0.2013, 0.6503, 0.179, 0.6411, 0.179, 0.2851, 0.2013, 0.2836, 0.6217, 0.04409, 0.6458, 0.04542, 0.6458, 0.4121, 0.6217, 0.4108, 0.2836, 0.05431, 0.3113, 0.04325, 0.3113, 0.4102, 0.2836, 0.4105, 0.2642, 0.7913, 0.2698, 0.7909, 0.2698, 0.8244, 0.2642, 0.8248, 0.4307, 0.825, 0.4311, 0.831, 0.4137, 0.8249, 0.4134, 0.8207, 0.647, 0.7959, 0.6412, 0.7962, 0.6375, 0.7774, 0.6419, 0.7772, 0.7153, 0.7953, 0.7105, 0.7957, 0.7048, 0.777, 0.7086, 0.7767, 0.4303, 0.7892, 0.4301, 0.7962, 0.413, 0.7997, 0.4131, 0.7945, 0.258, 0.7916, 0.2514, 0.7918, 0.2508, 0.7732, 0.2554, 0.7731, 0.3289, 0.7916, 0.3227, 0.7919, 0.3201, 0.7733, 0.3244, 0.7732, 0.0636, 0.8287, 0.06373, 0.8356, 0.04683, 0.8319, 0.04672, 0.8263, 0.06497, 0.7959, 0.06445, 0.8013, 0.0473, 0.8048, 0.04768, 0.8006, 0.6988, 0.7961, 0.6924, 0.7962, 0.691, 0.7774, 0.6959, 0.7773, 0.6412, 0.7962, 0.635, 0.7963, 0.6327, 0.7775, 0.6375, 0.7774, 0.4646, 0.7962, 0.4645, 0.8036, 0.4474, 0.8051, 0.4475, 0.7997, 0.7105, 0.7957, 0.7049, 0.7959, 0.7005, 0.7772, 0.7048, 0.777, 0.7514, 0.8637, 0.7517, 0.8699, 0.7346, 0.8645, 0.7344, 0.8594, 0.7517, 0.8292, 0.7514, 0.8356, 0.7343, 0.8372, 0.7345, 0.8322, 0.2514, 0.7918, 0.2446, 0.7919, 0.246, 0.7733, 0.2508, 0.7732, 0.3227, 0.7919, 0.3161, 0.792, 0.3155, 0.7734, 0.3201, 0.7733, 0.43, 0.8036, 0.4301, 0.811, 0.413, 0.8105, 0.4129, 0.8051, 0.064, 0.842, 0.0644, 0.8477, 0.04735, 0.8416, 0.04705, 0.837, 0.6924, 0.7962, 0.6859, 0.7961, 0.6861, 0.7774, 0.691, 0.7774, 0.635, 0.7963, 0.6285, 0.7964, 0.6278, 0.7775, 0.6327, 0.7775, 0.06404, 0.8075, 0.06375, 0.8144, 0.04681, 0.815, 0.04701, 0.8096, 0.4646, 0.811, 0.4648, 0.8182, 0.4475, 0.8158, 0.4474, 0.8106, 0.2446, 0.7919, 0.2378, 0.7918, 0.2413, 0.7732, 0.246, 0.7733, 0.4655, 0.7773, 0.4651, 0.7828, 0.4479, 0.7898, 0.4483, 0.7856, 0.3161, 0.792, 0.3093, 0.792, 0.3107, 0.7734, 0.3155, 0.7734, 0.7512, 0.8426, 0.7512, 0.8498, 0.7342, 0.8483, 0.7342, 0.8427, 0.6859, 0.7961, 0.6796, 0.796, 0.6814, 0.7773, 0.6861, 0.7774, 0.4303, 0.8182, 0.4307, 0.825, 0.4134, 0.8207, 0.4131, 0.8158, 0.6285, 0.7964, 0.6221, 0.7962, 0.623, 0.7775, 0.6278, 0.7775, 0.4306, 0.7828, 0.4303, 0.7892, 0.4131, 0.7945, 0.4134, 0.7897, 0.2378, 0.7918, 0.2314, 0.7917, 0.2367, 0.7731, 0.2413, 0.7732, 0.2542, 0.2836, 0.2605, 0.2848, 0.2664, 0.2874, 0.2717, 0.2911, 0.2763, 0.2959, 0.2799, 0.3016, 0.2823, 0.3079, 0.2836, 0.3146, 0.2836, 0.3215, 0.2823, 0.3283, 0.2799, 0.3347, 0.2763, 0.3404, 0.2717, 0.3453, 0.2664, 0.3492, 0.2605, 0.3519, 0.2542, 0.3534, 0.2477, 0.3534, 0.2414, 0.3522, 0.2355, 0.3496, 0.2301, 0.3459, 0.2256, 0.3411, 0.222, 0.3354, 0.2196, 0.3291, 0.2183, 0.3224, 0.2183, 0.3155, 0.2196, 0.3087, 0.222, 0.3024, 0.2256, 0.2966, 0.2301, 0.2917, 0.2355, 0.2878, 0.2414, 0.2851, 0.2477, 0.2837, 0.2903, 0.7914, 0.2961, 0.7917, 0.2961, 0.8252, 0.2903, 0.8249, 0.6285, 0.7964, 0.635, 0.7963, 0.635, 0.8299, 0.6285, 0.8299, 0.2514, 0.7918, 0.258, 0.7916, 0.258, 0.8251, 0.2514, 0.8253, 0.7105, 0.7957, 0.7153, 0.7953, 0.7153, 0.8288, 0.7105, 0.8292, 0.6159, 0.796, 0.6221, 0.7962, 0.6221, 0.8298, 0.6159, 0.8295, 0.2378, 0.7918, 0.2446, 0.7919, 0.2446, 0.8254, 0.2378, 0.8253, 0.6053, 0.7952, 0.6103, 0.7956, 0.6103, 0.8292, 0.6053, 0.8287, 0.6924, 0.7962, 0.6988, 0.7961, 0.6988, 0.8296, 0.6924, 0.8297, 0.2256, 0.7914, 0.2314, 0.7917, 0.2314, 0.8252, 0.2256, 0.8249, 0.3227, 0.7919, 0.3289, 0.7916, 0.3289, 0.8251, 0.3227, 0.8254, 0.6796, 0.796, 0.6859, 0.7961, 0.6859, 0.8297, 0.6796, 0.8295, 0.647, 0.7959, 0.6521, 0.7956, 0.6521, 0.8291, 0.647, 0.8295, 0.3093, 0.792, 0.3161, 0.792, 0.3161, 0.8255, 0.3093, 0.8255, 0.6685, 0.7954, 0.6737, 0.7957, 0.6737, 0.8293, 0.6685, 0.8289, 0.2961, 0.7917, 0.3025, 0.7919, 0.3025, 0.8254, 0.2961, 0.8252, 0.635, 0.7963, 0.6412, 0.7962, 0.6412, 0.8297, 0.635, 0.8299, 0.258, 0.7916, 0.2642, 0.7913, 0.2642, 0.8248, 0.258, 0.8251, 0.2853, 0.791, 0.2903, 0.7914, 0.2903, 0.8249, 0.2853, 0.8245, 0.6221, 0.7962, 0.6285, 0.7964, 0.6285, 0.8299, 0.6221, 0.8298, 0.2446, 0.7919, 0.2514, 0.7918, 0.2514, 0.8253, 0.2446, 0.8254, 0.7049, 0.7959, 0.7105, 0.7957, 0.7105, 0.8292, 0.7049, 0.8295, 0.6103, 0.7956, 0.6159, 0.796, 0.6159, 0.8295, 0.6103, 0.8292, 0.6988, 0.7961, 0.7049, 0.7959, 0.7049, 0.8295, 0.6988, 0.8296, 0.2314, 0.7917, 0.2378, 0.7918, 0.2378, 0.8253, 0.2314, 0.8252, 0.3289, 0.7916, 0.3345, 0.7913, 0.3345, 0.8248, 0.3289, 0.8251, 0.6859, 0.7961, 0.6924, 0.7962, 0.6924, 0.8297, 0.6859, 0.8297, 0.2206, 0.791, 0.2256, 0.7914, 0.2256, 0.8249, 0.2206, 0.8245, 0.3161, 0.792, 0.3227, 0.7919, 0.3227, 0.8254, 0.3161, 0.8255, 0.6737, 0.7957, 0.6796, 0.796, 0.6796, 0.8295, 0.6737, 0.8293, 0.6412, 0.7962, 0.647, 0.7959, 0.647, 0.8295, 0.6412, 0.8297, 0.3025, 0.7919, 0.3093, 0.792, 0.3093, 0.8255, 0.3025, 0.8254, 0.441, 0.7773, 0.43, 0.7663, 0.438, 0.7598, 0.4466, 0.7728, 0.4466, 0.7728, 0.438, 0.7598, 0.4471, 0.7551, 0.4529, 0.7696, 0.4529, 0.7696, 0.4471, 0.7551, 0.457, 0.7523, 0.4599, 0.7676, 0.4599, 0.7676, 0.457, 0.7523, 0.4674, 0.7514, 0.4672, 0.7671, 0.4672, 0.7671, 0.4674, 0.7514, 0.4777, 0.7526, 0.4744, 0.768, 0.4301, 0.7962, 0.4464, 0.7926, 0.4463, 0.803, 0.43, 0.8036, 0.43, 0.8036, 0.4463, 0.803, 0.4464, 0.8135, 0.4301, 0.811, 0.2206, 0.6721, 0.2329, 0.6621, 0.2387, 0.6709, 0.2247, 0.6784, 0.2247, 0.6784, 0.2387, 0.6709, 0.2428, 0.6807, 0.2276, 0.6853, 0.2276, 0.6853, 0.2428, 0.6807, 0.2449, 0.691, 0.2292, 0.6926, 0.2292, 0.6926, 0.2449, 0.691, 0.245, 0.7014, 0.2293, 0.7, 0.2293, 0.7, 0.245, 0.7014, 0.2432, 0.7117, 0.2281, 0.7073, 0.7514, 0.8356, 0.7679, 0.8298, 0.7677, 0.8398, 0.7512, 0.8426, 0.7512, 0.8426, 0.7677, 0.8398, 0.7676, 0.85, 0.7512, 0.8498, 0.7512, 0.8498, 0.7676, 0.85, 0.7677, 0.8602, 0.7512, 0.8569, 0.7512, 0.8569, 0.7677, 0.8602, 0.7679, 0.87, 0.7514, 0.8637, 0.6335, 0.7767, 0.6225, 0.7657, 0.6305, 0.7592, 0.6391, 0.7723, 0.6391, 0.7723, 0.6305, 0.7592, 0.6396, 0.7545, 0.6454, 0.769, 0.6454, 0.769, 0.6396, 0.7545, 0.6495, 0.7516, 0.6524, 0.767, 0.6524, 0.767, 0.6495, 0.7516, 0.6598, 0.7508, 0.6597, 0.7665, 0.6597, 0.7665, 0.6598, 0.7508, 0.6702, 0.752, 0.667, 0.7674, 0.4646, 0.7962, 0.4809, 0.7926, 0.4808, 0.803, 0.4645, 0.8036, 0.4645, 0.8036, 0.4808, 0.803, 0.4809, 0.8135, 0.4646, 0.811, 0.6898, 0.3691, 0.6768, 0.36, 0.6837, 0.352, 0.6947, 0.3634, 0.6947, 0.3634, 0.6837, 0.352, 0.6919, 0.3454, 0.7005, 0.3587, 0.7005, 0.3587, 0.6919, 0.3454, 0.7012, 0.3406, 0.7071, 0.3552, 0.7071, 0.3552, 0.7012, 0.3406, 0.7113, 0.3376, 0.7142, 0.3531, 0.7142, 0.3531, 0.7113, 0.3376, 0.7216, 0.3366, 0.7215, 0.3523, 0.7215, 0.3523, 0.7216, 0.3366, 0.732, 0.3376, 0.7288, 0.3529, 0.06375, 0.8144, 0.08012, 0.8106, 0.07992, 0.8208, 0.0636, 0.8215, 0.0636, 0.8287, 0.07992, 0.8311, 0.08012, 0.841, 0.06373, 0.8356, 0.0636, 0.8215, 0.07992, 0.8208, 0.07992, 0.8311, 0.0636, 0.8287, 0.787, 0.8055, 0.7824, 0.758, 0.7974, 0.7596, 0.7974, 0.8066, 0.05955, 0.7489, 0.05063, 0.7019, 0.06508, 0.6974, 0.06963, 0.7458, 0.06963, 0.7458, 0.06508, 0.6974, 0.08012, 0.699, 0.08012, 0.7469, 0.7974, 0.7094, 0.7974, 0.7564, 0.7824, 0.758, 0.787, 0.7105, 0.787, 0.7105, 0.7824, 0.758, 0.7679, 0.7536, 0.777, 0.7074, 0.6053, 0.711, 0.6053, 0.7589, 0.5903, 0.7605, 0.5948, 0.7121, 0.5948, 0.7121, 0.5903, 0.7605, 0.5758, 0.756, 0.5847, 0.709, 0.777, 0.8086, 0.7679, 0.7625, 0.7824, 0.758, 0.787, 0.8055, 0.8697, 0.4777, 0.8432, 0.4785, 0.8371, 0.4142, 0.8519, 0.414, 0.5743, 0.7243, 0.5752, 0.7877, 0.5363, 0.8236, 0.5296, 0.7621, 0.218, 0.8128, 0.2189, 0.881, 0.1733, 0.839, 0.1775, 0.7729, 0.3597, 0.7652, 0.3507, 0.7655, 0.3549, 0.7139, 0.3597, 0.7137, 0.8949, 0.4784, 0.8697, 0.4796, 0.8767, 0.4149, 0.8896, 0.4142, 0.9741, 0.4778, 0.9471, 0.4785, 0.9418, 0.4142, 0.9567, 0.414, 0.7088, 0.4043, 0.7089, 0.3941, 0.7603, 0.4027, 0.7602, 0.4086, 0.1539, 0.6423, 0.179, 0.6411, 0.172, 0.7058, 0.1592, 0.7065, 0.412, 0.7243, 0.4129, 0.7876, 0.3741, 0.8236, 0.3674, 0.7623, 0.2205, 0.6912, 0.2113, 0.6914, 0.2156, 0.64, 0.2205, 0.6398, 0.8432, 0.4785, 0.8188, 0.4797, 0.8247, 0.415, 0.8371, 0.4142, 0.1723, 0.812, 0.1733, 0.8798, 0.1269, 0.8386, 0.1312, 0.7726, 0.9471, 0.4785, 0.9219, 0.4796, 0.9289, 0.415, 0.9418, 0.4142, 0.3512, 0.7137, 0.341, 0.7137, 0.3497, 0.6623, 0.3556, 0.6623, 0.8281, 0.309, 0.829, 0.3719, 0.7904, 0.4083, 0.7835, 0.3472, 0.04558, 0.8027, 0.04652, 0.8708, 0.0, 0.8298, 0.004366, 0.7636, 0.1487, 0.5663, 0.1281, 0.5668, 0.1281, 0.331, 0.1487, 0.3306, 0.9522, 0.5544, 0.9728, 0.5539, 0.9729, 0.7897, 0.9523, 0.7901, 0.1676, 0.5654, 0.1487, 0.5663, 0.1487, 0.3306, 0.1676, 0.3297, 0.9333, 0.5553, 0.9522, 0.5544, 0.9523, 0.7901, 0.9334, 0.791, 0.1539, 0.2863, 0.179, 0.2851, 0.1676, 0.3297, 0.1487, 0.3306, 0.1269, 0.2869, 0.1539, 0.2863, 0.1487, 0.3306, 0.1281, 0.331, 0.9471, 0.8344, 0.9219, 0.8356, 0.9334, 0.791, 0.9523, 0.7901, 0.9741, 0.8337, 0.9471, 0.8344, 0.9523, 0.7901, 0.9729, 0.7897, 0.179, 0.6411, 0.1539, 0.6423, 0.1487, 0.5663, 0.1676, 0.5654, 0.1539, 0.6423, 0.1269, 0.6429, 0.1281, 0.5668, 0.1487, 0.5663, 0.9219, 0.4796, 0.9471, 0.4785, 0.9522, 0.5544, 0.9333, 0.5553, 0.9471, 0.4785, 0.9741, 0.4778, 0.9728, 0.5539, 0.9522, 0.5544, 0.9001, 0.5544, 0.9207, 0.5539, 0.9207, 0.7897, 0.9001, 0.7902, 0.8492, 0.5543, 0.8695, 0.5538, 0.8695, 0.7896, 0.8493, 0.7902, 0.8812, 0.5553, 0.9001, 0.5544, 0.9001, 0.7902, 0.8812, 0.7911, 0.831, 0.5552, 0.8492, 0.5543, 0.8493, 0.7902, 0.831, 0.7911, 0.9219, 0.8338, 0.8949, 0.8344, 0.9001, 0.7902, 0.9207, 0.7897, 0.8432, 0.8347, 0.8188, 0.8358, 0.831, 0.7911, 0.8493, 0.7902, 0.8697, 0.8339, 0.8432, 0.8347, 0.8493, 0.7902, 0.8695, 0.7896, 0.8949, 0.8344, 0.8697, 0.8356, 0.8812, 0.7911, 0.9001, 0.7902, 0.8949, 0.4784, 0.9219, 0.4778, 0.9207, 0.5539, 0.9001, 0.5544, 0.8188, 0.4797, 0.8432, 0.4785, 0.8492, 0.5543, 0.831, 0.5552, 0.8432, 0.4785, 0.8697, 0.4777, 0.8695, 0.5538, 0.8492, 0.5543, 0.8697, 0.4796, 0.8949, 0.4784, 0.9001, 0.5544, 0.8812, 0.5553, 0.6506, 0.4147, 0.6764, 0.4141, 0.6764, 0.4339, 0.6506, 0.4345, 0.005449, 0.1831, 0.0, 0.1558, 0.006368, 0.1551, 0.01157, 0.1813, 0.2519, 0.2322, 0.2322, 0.2519, 0.2281, 0.247, 0.247, 0.2281, 0.2089, 0.01614, 0.2322, 0.03165, 0.2281, 0.03659, 0.206, 0.02177, 0.2089, 0.2674, 0.1831, 0.2781, 0.1813, 0.272, 0.206, 0.2618, 0.005449, 0.1004, 0.01614, 0.07463, 0.02178, 0.07764, 0.01157, 0.1023, 0.2519, 0.0514, 0.2674, 0.07463, 0.2618, 0.07764, 0.247, 0.05546, 0.1558, 0.2836, 0.1278, 0.2836, 0.1285, 0.2772, 0.1551, 0.2772, 0.03165, 0.0514, 0.0514, 0.03165, 0.05547, 0.03659, 0.0366, 0.05546, 0.2781, 0.1004, 0.2836, 0.1278, 0.2772, 0.1285, 0.272, 0.1023, 0.1004, 0.2781, 0.07463, 0.2674, 0.07765, 0.2618, 0.1023, 0.272, 0.07463, 0.01614, 0.1004, 0.005449, 0.1023, 0.01156, 0.07765, 0.02177, 0.0514, 0.2519, 0.03165, 0.2322, 0.0366, 0.2281, 0.05547, 0.247, 0.2836, 0.1558, 0.2781, 0.1831, 0.272, 0.1813, 0.2772, 0.1551, 0.1278, 8.492e-09, 0.1558, 0.0, 0.1551, 0.006359, 0.1285, 0.006359, 0.01614, 0.2089, 0.005449, 0.1831, 0.01157, 0.1813, 0.02178, 0.2059, 0.2674, 0.2089, 0.2519, 0.2322, 0.247, 0.2281, 0.2618, 0.2059, 0.1831, 0.005449, 0.2089, 0.01614, 0.206, 0.02177, 0.1813, 0.01156, 0.0, 0.1558, 8.492e-09, 0.1278, 0.006368, 0.1285, 0.006368, 0.1551, 0.2322, 0.2519, 0.2089, 0.2674, 0.206, 0.2618, 0.2281, 0.247, 8.492e-09, 0.1278, 0.005449, 0.1004, 0.01157, 0.1023, 0.006368, 0.1285, 0.2322, 0.03165, 0.2519, 0.0514, 0.247, 0.05546, 0.2281, 0.03659, 0.1831, 0.2781, 0.1558, 0.2836, 0.1551, 0.2772, 0.1813, 0.272, 0.01614, 0.07463, 0.03165, 0.0514, 0.0366, 0.05546, 0.02178, 0.07764, 0.2674, 0.07463, 0.2781, 0.1004, 0.272, 0.1023, 0.2618, 0.07764, 0.1278, 0.2836, 0.1004, 0.2781, 0.1023, 0.272, 0.1285, 0.2772, 0.0514, 0.03165, 0.07463, 0.01614, 0.07765, 0.02177, 0.05547, 0.03659, 0.2836, 0.1278, 0.2836, 0.1558, 0.2772, 0.1551, 0.2772, 0.1285, 0.07463, 0.2674, 0.0514, 0.2519, 0.05547, 0.247, 0.07765, 0.2618, 0.1004, 0.005449, 0.1278, 8.492e-09, 0.1285, 0.006359, 0.1023, 0.01156, 0.03165, 0.2322, 0.01614, 0.2089, 0.02178, 0.2059, 0.0366, 0.2281, 0.2781, 0.1831, 0.2674, 0.2089, 0.2618, 0.2059, 0.272, 0.1813, 0.243, 0.3569, 0.248, 0.3547, 0.249, 0.3586, 0.2446, 0.3605, 0.243, 0.4085, 0.2385, 0.4054, 0.2407, 0.4021, 0.2447, 0.4048, 0.2588, 0.3534, 0.2641, 0.3545, 0.2631, 0.3585, 0.2584, 0.3575, 0.2804, 0.3961, 0.2774, 0.4009, 0.2748, 0.3984, 0.2775, 0.3942, 0.2317, 0.3966, 0.2296, 0.3914, 0.2329, 0.3901, 0.2347, 0.3946, 0.2736, 0.3598, 0.2774, 0.3638, 0.2748, 0.3665, 0.2714, 0.363, 0.2286, 0.38, 0.2296, 0.3744, 0.2329, 0.3755, 0.2319, 0.3803, 0.2691, 0.4082, 0.2641, 0.4105, 0.2631, 0.4066, 0.2675, 0.4046, 0.2825, 0.3738, 0.2836, 0.3794, 0.2802, 0.3799, 0.2792, 0.3751, 0.2347, 0.3643, 0.2385, 0.3602, 0.2407, 0.3633, 0.2373, 0.3668, 0.2534, 0.4117, 0.248, 0.4106, 0.2491, 0.4067, 0.2537, 0.4076, 0.248, 0.3547, 0.2534, 0.3535, 0.2536, 0.3576, 0.249, 0.3586, 0.2385, 0.4054, 0.2347, 0.4014, 0.2374, 0.3987, 0.2407, 0.4021, 0.2641, 0.3545, 0.2691, 0.3566, 0.2674, 0.3603, 0.2631, 0.3585, 0.2774, 0.4009, 0.2736, 0.405, 0.2715, 0.4019, 0.2748, 0.3984, 0.2296, 0.3914, 0.2286, 0.3857, 0.232, 0.3853, 0.2329, 0.3901, 0.2774, 0.3638, 0.2804, 0.3685, 0.2774, 0.3705, 0.2748, 0.3665, 0.2296, 0.3744, 0.2317, 0.3691, 0.2347, 0.3709, 0.2329, 0.3755, 0.2641, 0.4105, 0.2588, 0.4116, 0.2585, 0.4076, 0.2631, 0.4066, 0.2836, 0.3794, 0.2836, 0.3851, 0.2802, 0.3848, 0.2802, 0.3799, 0.2385, 0.3602, 0.243, 0.3569, 0.2446, 0.3605, 0.2407, 0.3633, 0.248, 0.4106, 0.243, 0.4085, 0.2447, 0.4048, 0.2491, 0.4067, 0.2534, 0.3535, 0.2588, 0.3534, 0.2584, 0.3575, 0.2536, 0.3576, 0.2825, 0.3908, 0.2804, 0.3961, 0.2775, 0.3942, 0.2793, 0.3897, 0.2347, 0.4014, 0.2317, 0.3966, 0.2347, 0.3946, 0.2374, 0.3987, 0.2691, 0.3566, 0.2736, 0.3598, 0.2714, 0.363, 0.2674, 0.3603, 0.2736, 0.405, 0.2691, 0.4082, 0.2675, 0.4046, 0.2715, 0.4019, 0.2286, 0.3857, 0.2286, 0.38, 0.2319, 0.3803, 0.232, 0.3853, 0.2804, 0.3685, 0.2825, 0.3738, 0.2792, 0.3751, 0.2774, 0.3705, 0.2317, 0.3691, 0.2347, 0.3643, 0.2373, 0.3668, 0.2347, 0.3709, 0.2836, 0.3851, 0.2825, 0.3908, 0.2793, 0.3897, 0.2802, 0.3848, 0.2588, 0.4116, 0.2534, 0.4117, 0.2537, 0.4076, 0.2585, 0.4076, 0.7512, 0.8498, 0.7512, 0.8569, 0.7342, 0.854, 0.7342, 0.8483, 0.3345, 0.7913, 0.3289, 0.7916, 0.3244, 0.7732, 0.3281, 0.7729, 0.4651, 0.7828, 0.4648, 0.7892, 0.4476, 0.7945, 0.4479, 0.7898, 0.2642, 0.7913, 0.258, 0.7916, 0.2554, 0.7731, 0.2596, 0.7728, 0.4648, 0.8182, 0.4651, 0.825, 0.4477, 0.8207, 0.4475, 0.8158, 0.06375, 0.8144, 0.0636, 0.8215, 0.04671, 0.8206, 0.04681, 0.815, 0.2903, 0.7914, 0.2853, 0.791, 0.2937, 0.7725, 0.2973, 0.7729, 0.6521, 0.7956, 0.647, 0.7959, 0.6419, 0.7772, 0.6459, 0.7769, 0.431, 0.7773, 0.4306, 0.7828, 0.4134, 0.7897, 0.4137, 0.7856, 0.4301, 0.811, 0.4303, 0.8182, 0.4131, 0.8158, 0.413, 0.8105, 0.6103, 0.7956, 0.6053, 0.7952, 0.6105, 0.7767, 0.6141, 0.7771, 0.2698, 0.7909, 0.2642, 0.7913, 0.2596, 0.7728, 0.2634, 0.7725, 0.7514, 0.8356, 0.7512, 0.8426, 0.7342, 0.8427, 0.7343, 0.8372, 0.06373, 0.8356, 0.064, 0.842, 0.04705, 0.837, 0.04683, 0.8319, 0.7517, 0.8699, 0.7521, 0.8753, 0.7349, 0.8688, 0.7346, 0.8645, 0.2961, 0.7917, 0.2903, 0.7914, 0.2973, 0.7729, 0.3015, 0.7731, 0.4645, 0.8036, 0.4646, 0.811, 0.4474, 0.8106, 0.4474, 0.8051, 0.2256, 0.7914, 0.2206, 0.791, 0.229, 0.7726, 0.2326, 0.7729, 0.06445, 0.8013, 0.06404, 0.8075, 0.04701, 0.8096, 0.0473, 0.8048, 0.6159, 0.796, 0.6103, 0.7956, 0.6141, 0.7771, 0.6183, 0.7773, 0.6737, 0.7957, 0.6685, 0.7954, 0.6733, 0.7769, 0.6771, 0.7772, 0.4301, 0.7962, 0.43, 0.8036, 0.4129, 0.8051, 0.413, 0.7997, 0.3025, 0.7919, 0.2961, 0.7917, 0.3015, 0.7731, 0.306, 0.7733, 0.2314, 0.7917, 0.2256, 0.7914, 0.2326, 0.7729, 0.2367, 0.7731, 0.7521, 0.8234, 0.7517, 0.8292, 0.7345, 0.8322, 0.7348, 0.8278, 0.7512, 0.8569, 0.7514, 0.8637, 0.7344, 0.8594, 0.7342, 0.854, 0.6221, 0.7962, 0.6159, 0.796, 0.6183, 0.7773, 0.623, 0.7775, 0.4648, 0.7892, 0.4646, 0.7962, 0.4475, 0.7997, 0.4476, 0.7945, 0.6796, 0.796, 0.6737, 0.7957, 0.6771, 0.7772, 0.6814, 0.7773, 0.4651, 0.825, 0.4655, 0.831, 0.4481, 0.825, 0.4477, 0.8207, 0.0636, 0.8215, 0.0636, 0.8287, 0.04672, 0.8263, 0.04671, 0.8206, 0.3093, 0.792, 0.3025, 0.7919, 0.306, 0.7733, 0.3107, 0.7734, 0.2413, 0.7732, 0.246, 0.7733, 0.2458, 0.7865, 0.2417, 0.7865, 0.7088, 0.3906, 0.7088, 0.3948, 0.708, 0.3989, 0.7064, 0.4027, 0.7041, 0.4062, 0.7012, 0.4091, 0.6977, 0.4114, 0.6939, 0.413, 0.6898, 0.4138, 0.6857, 0.4138, 0.6816, 0.413, 0.6777, 0.4114, 0.6743, 0.4091, 0.6714, 0.4062, 0.6691, 0.4027, 0.6675, 0.3989, 0.6667, 0.3948, 0.6667, 0.3906, 0.6675, 0.3866, 0.6691, 0.3827, 0.6714, 0.3792, 0.6743, 0.3763, 0.6777, 0.374, 0.6816, 0.3724, 0.6857, 0.3716, 0.6898, 0.3716, 0.6939, 0.3724, 0.6977, 0.374, 0.7012, 0.3763, 0.7041, 0.3792, 0.7064, 0.3827, 0.708, 0.3865, 0.6105, 0.7767, 0.6141, 0.7771, 0.6166, 0.7904, 0.6135, 0.7901, 0.691, 0.7774, 0.6959, 0.7773, 0.6954, 0.7907, 0.6912, 0.7907, 0.2326, 0.7729, 0.2367, 0.7731, 0.2378, 0.7864, 0.2342, 0.7862, 0.3201, 0.7733, 0.3244, 0.7732, 0.3225, 0.7865, 0.3188, 0.7866, 0.6814, 0.7773, 0.6861, 0.7774, 0.6871, 0.7907, 0.6831, 0.7907, 0.6419, 0.7772, 0.6459, 0.7769, 0.6435, 0.7903, 0.6402, 0.7906, 0.3107, 0.7734, 0.3155, 0.7734, 0.3147, 0.7867, 0.3106, 0.7867, 0.6733, 0.7769, 0.6771, 0.7772, 0.6794, 0.7905, 0.6761, 0.7903, 0.3015, 0.7731, 0.306, 0.7733, 0.3065, 0.7866, 0.3026, 0.7864, 0.6327, 0.7775, 0.6375, 0.7774, 0.6364, 0.7908, 0.6324, 0.7908, 0.2554, 0.7731, 0.2596, 0.7728, 0.2577, 0.7861, 0.254, 0.7863, 0.2937, 0.7725, 0.2973, 0.7729, 0.299, 0.7862, 0.2959, 0.7859, 0.623, 0.7775, 0.6278, 0.7775, 0.6282, 0.7909, 0.6241, 0.7908, 0.246, 0.7733, 0.2508, 0.7732, 0.25, 0.7865, 0.2458, 0.7865, 0.7005, 0.7772, 0.7048, 0.777, 0.7029, 0.7904, 0.6993, 0.7906, 0.6141, 0.7771, 0.6183, 0.7773, 0.6202, 0.7906, 0.6166, 0.7904, 0.6959, 0.7773, 0.7005, 0.7772, 0.6993, 0.7906, 0.6954, 0.7907, 0.2367, 0.7731, 0.2413, 0.7732, 0.2417, 0.7865, 0.2378, 0.7864, 0.3244, 0.7732, 0.3281, 0.7729, 0.3258, 0.7863, 0.3225, 0.7865, 0.6861, 0.7774, 0.691, 0.7774, 0.6912, 0.7907, 0.6871, 0.7907, 0.229, 0.7726, 0.2326, 0.7729, 0.2342, 0.7862, 0.2311, 0.786, 0.3155, 0.7734, 0.3201, 0.7733, 0.3188, 0.7866, 0.3147, 0.7867, 0.6771, 0.7772, 0.6814, 0.7773, 0.6831, 0.7907, 0.6794, 0.7905, 0.6375, 0.7774, 0.6419, 0.7772, 0.6402, 0.7906, 0.6364, 0.7908, 0.306, 0.7733, 0.3107, 0.7734, 0.3106, 0.7867, 0.3065, 0.7866, 0.2596, 0.7728, 0.2634, 0.7725, 0.2611, 0.7859, 0.2577, 0.7861, 0.2973, 0.7729, 0.3015, 0.7731, 0.3026, 0.7864, 0.299, 0.7862, 0.6278, 0.7775, 0.6327, 0.7775, 0.6324, 0.7908, 0.6282, 0.7909, 0.2508, 0.7732, 0.2554, 0.7731, 0.254, 0.7863, 0.25, 0.7865, 0.7048, 0.777, 0.7086, 0.7767, 0.7061, 0.7902, 0.7029, 0.7904, 0.6183, 0.7773, 0.623, 0.7775, 0.6241, 0.7908, 0.6202, 0.7906, 0.3676, 0.6416, 0.3418, 0.6422, 0.3364, 0.576, 0.3565, 0.5755, 0.4129, 0.6588, 0.3916, 0.6603, 0.3916, 0.6405, 0.4129, 0.639, 0.5349, 0.4141, 0.5606, 0.4147, 0.5606, 0.4346, 0.5349, 0.4339, 0.7031, 0.414, 0.7295, 0.4143, 0.7295, 0.4341, 0.7031, 0.4338, 0.5843, 0.4158, 0.6053, 0.4172, 0.6053, 0.437, 0.5843, 0.4356, 0.3418, 0.662, 0.3151, 0.6621, 0.3151, 0.6423, 0.3418, 0.6422, 0.7547, 0.4151, 0.7777, 0.4164, 0.7777, 0.4362, 0.7547, 0.4349, 0.6879, 0.001881, 0.7119, 0.000784, 0.7119, 0.02059, 0.6879, 0.02169, 0.2887, 0.6618, 0.2635, 0.661, 0.2635, 0.6412, 0.2887, 0.642, 0.4129, 0.4176, 0.4332, 0.4161, 0.4332, 0.4359, 0.4129, 0.4374, 0.7378, 0.0001488, 0.7644, 0.0, 0.7644, 0.01981, 0.7378, 0.01995, 0.2405, 0.6597, 0.2206, 0.658, 0.2206, 0.6382, 0.2405, 0.6399, 0.7908, 0.000343, 0.816, 0.001165, 0.816, 0.02097, 0.7908, 0.02015, 0.4564, 0.4149, 0.4818, 0.4142, 0.4818, 0.434, 0.4564, 0.4348, 0.6266, 0.4158, 0.6506, 0.4147, 0.6506, 0.4345, 0.6266, 0.4356, 0.839, 0.002434, 0.859, 0.004101, 0.859, 0.02391, 0.839, 0.02224, 0.5083, 0.414, 0.5349, 0.4141, 0.5349, 0.4339, 0.5083, 0.4338, 0.6764, 0.4141, 0.7031, 0.414, 0.7031, 0.4338, 0.6764, 0.4339, 0.3916, 0.6603, 0.3676, 0.6614, 0.3676, 0.6416, 0.3916, 0.6405, 0.5606, 0.4147, 0.5843, 0.4158, 0.5843, 0.4356, 0.5606, 0.4346, 0.3676, 0.6614, 0.3418, 0.662, 0.3418, 0.6422, 0.3676, 0.6416, 0.7295, 0.4143, 0.7547, 0.4151, 0.7547, 0.4349, 0.7295, 0.4341, 0.6667, 0.003398, 0.6879, 0.001881, 0.6879, 0.02169, 0.6667, 0.0232, 0.3151, 0.6621, 0.2887, 0.6618, 0.2887, 0.642, 0.3151, 0.6423, 0.7777, 0.4164, 0.7976, 0.4181, 0.7976, 0.4379, 0.7777, 0.4362, 0.7119, 0.000784, 0.7378, 0.0001488, 0.7378, 0.01995, 0.7119, 0.02059, 0.2635, 0.661, 0.2405, 0.6597, 0.2405, 0.6399, 0.2635, 0.6412, 0.4332, 0.4161, 0.4564, 0.4149, 0.4564, 0.4348, 0.4332, 0.4359, 0.7644, 0.0, 0.7908, 0.000343, 0.7908, 0.02015, 0.7644, 0.01981, 0.6053, 0.4173, 0.6266, 0.4158, 0.6266, 0.4356, 0.6053, 0.4371, 0.816, 0.001165, 0.839, 0.002434, 0.839, 0.02224, 0.816, 0.02097, 0.4818, 0.4142, 0.5083, 0.414, 0.5083, 0.4338, 0.4818, 0.434, 0.6809, 0.5, 0.7012, 0.4999, 0.6995, 0.5851, 0.6877, 0.5851, 0.7295, 0.4341, 0.7547, 0.4349, 0.7408, 0.5008, 0.7215, 0.5002, 0.6667, 0.0232, 0.6879, 0.02169, 0.704, 0.08735, 0.6878, 0.08853, 0.3151, 0.6423, 0.2887, 0.642, 0.2952, 0.5759, 0.3157, 0.5761, 0.7777, 0.4362, 0.7976, 0.4379, 0.7738, 0.5031, 0.7585, 0.5018, 0.7119, 0.02059, 0.7378, 0.01995, 0.742, 0.08601, 0.7223, 0.0865, 0.2635, 0.6412, 0.2405, 0.6399, 0.2579, 0.5743, 0.2757, 0.5752, 0.4332, 0.4359, 0.4564, 0.4348, 0.4693, 0.5006, 0.4512, 0.5015, 0.7644, 0.01981, 0.7908, 0.02015, 0.7827, 0.08617, 0.7624, 0.0859, 0.6053, 0.4371, 0.6266, 0.4356, 0.6428, 0.5012, 0.6266, 0.5024, 0.816, 0.02097, 0.839, 0.02224, 0.8196, 0.0878, 0.802, 0.08681, 0.4818, 0.434, 0.5083, 0.4338, 0.5096, 0.4998, 0.489, 0.5001, 0.6506, 0.4345, 0.6764, 0.4339, 0.6809, 0.5, 0.6611, 0.5004, 0.4129, 0.639, 0.3916, 0.6405, 0.3752, 0.5747, 0.3918, 0.5735, 0.5349, 0.4339, 0.5606, 0.4346, 0.5501, 0.5004, 0.5302, 0.4999, 0.7031, 0.4338, 0.7295, 0.4341, 0.7215, 0.5002, 0.7012, 0.4999, 0.5843, 0.4356, 0.6053, 0.437, 0.5847, 0.5023, 0.5685, 0.5012, 0.3418, 0.6422, 0.3151, 0.6423, 0.3157, 0.5761, 0.3364, 0.576, 0.7547, 0.4349, 0.7777, 0.4362, 0.7585, 0.5018, 0.7408, 0.5008, 0.6879, 0.02169, 0.7119, 0.02059, 0.7223, 0.0865, 0.704, 0.08735, 0.2887, 0.642, 0.2635, 0.6412, 0.2757, 0.5752, 0.2952, 0.5759, 0.4129, 0.4374, 0.4332, 0.4359, 0.4512, 0.5015, 0.4354, 0.5026, 0.7378, 0.01995, 0.7644, 0.01981, 0.7624, 0.0859, 0.742, 0.08601, 0.2405, 0.6399, 0.2206, 0.6382, 0.2426, 0.573, 0.2579, 0.5743, 0.7908, 0.02015, 0.816, 0.02097, 0.802, 0.08681, 0.7827, 0.08617, 0.4564, 0.4348, 0.4818, 0.434, 0.489, 0.5001, 0.4693, 0.5006, 0.6266, 0.4356, 0.6506, 0.4345, 0.6611, 0.5004, 0.6428, 0.5012, 0.839, 0.02224, 0.859, 0.02391, 0.835, 0.0891, 0.8196, 0.0878, 0.5083, 0.4338, 0.5349, 0.4339, 0.5302, 0.4999, 0.5096, 0.4998, 0.6764, 0.4339, 0.7031, 0.4338, 0.7012, 0.4999, 0.6809, 0.5, 0.3916, 0.6405, 0.3676, 0.6416, 0.3565, 0.5755, 0.3752, 0.5747, 0.5606, 0.4346, 0.5843, 0.4356, 0.5685, 0.5012, 0.5501, 0.5004, 0.6655, 0.5858, 0.6762, 0.5854, 0.6847, 0.6314, 0.6783, 0.6317, 0.3752, 0.5747, 0.3565, 0.5755, 0.3414, 0.4906, 0.3525, 0.4901, 0.5501, 0.5004, 0.5685, 0.5012, 0.5452, 0.5856, 0.5344, 0.5851, 0.3565, 0.5755, 0.3364, 0.576, 0.3296, 0.4909, 0.3414, 0.4906, 0.7215, 0.5002, 0.7408, 0.5008, 0.7226, 0.5857, 0.7113, 0.5853, 0.6878, 0.08853, 0.704, 0.08735, 0.7265, 0.172, 0.7171, 0.1727, 0.3157, 0.5761, 0.2952, 0.5759, 0.3053, 0.4908, 0.3174, 0.4909, 0.7585, 0.5018, 0.7738, 0.5031, 0.7419, 0.5871, 0.7329, 0.5863, 0.7223, 0.0865, 0.742, 0.08601, 0.7487, 0.1712, 0.7372, 0.1715, 0.2757, 0.5752, 0.2579, 0.5743, 0.2834, 0.4898, 0.2938, 0.4904, 0.4512, 0.5015, 0.4693, 0.5006, 0.4868, 0.5853, 0.4761, 0.5858, 0.7624, 0.0859, 0.7827, 0.08617, 0.7723, 0.1713, 0.7605, 0.1711, 0.6266, 0.5024, 0.6428, 0.5012, 0.6655, 0.5858, 0.6561, 0.5865, 0.802, 0.08681, 0.8196, 0.0878, 0.794, 0.1722, 0.7836, 0.1716, 0.489, 0.5001, 0.5096, 0.4998, 0.5105, 0.5848, 0.4984, 0.585, 0.6611, 0.5004, 0.6809, 0.5, 0.6877, 0.5851, 0.6762, 0.5854, 0.3918, 0.5735, 0.3752, 0.5747, 0.3525, 0.4901, 0.3623, 0.4894, 0.5302, 0.4999, 0.5501, 0.5004, 0.5344, 0.5851, 0.5227, 0.5849, 0.7012, 0.4999, 0.7215, 0.5002, 0.7113, 0.5853, 0.6995, 0.5851, 0.5685, 0.5012, 0.5847, 0.5023, 0.5547, 0.5862, 0.5452, 0.5856, 0.3364, 0.576, 0.3157, 0.5761, 0.3174, 0.4909, 0.3296, 0.4909, 0.7408, 0.5008, 0.7585, 0.5018, 0.7329, 0.5863, 0.7226, 0.5857, 0.704, 0.08735, 0.7223, 0.0865, 0.7372, 0.1715, 0.7265, 0.172, 0.2952, 0.5759, 0.2757, 0.5752, 0.2938, 0.4904, 0.3053, 0.4908, 0.4354, 0.5026, 0.4512, 0.5015, 0.4761, 0.5858, 0.4667, 0.5865, 0.742, 0.08601, 0.7624, 0.0859, 0.7605, 0.1711, 0.7487, 0.1712, 0.2579, 0.5743, 0.2426, 0.573, 0.2744, 0.4891, 0.2834, 0.4898, 0.7827, 0.08617, 0.802, 0.08681, 0.7836, 0.1716, 0.7723, 0.1713, 0.4693, 0.5006, 0.489, 0.5001, 0.4984, 0.585, 0.4868, 0.5853, 0.6428, 0.5012, 0.6611, 0.5004, 0.6762, 0.5854, 0.6655, 0.5858, 0.8196, 0.0878, 0.835, 0.0891, 0.8029, 0.173, 0.794, 0.1722, 0.5096, 0.4998, 0.5302, 0.4999, 0.5227, 0.5849, 0.5105, 0.5848, 0.2979, 0.4441, 0.2924, 0.4436, 0.3031, 0.4149, 0.3065, 0.4152, 0.794, 0.1722, 0.8029, 0.173, 0.7852, 0.2184, 0.7797, 0.2179, 0.5105, 0.5848, 0.5227, 0.5849, 0.5183, 0.6309, 0.5109, 0.6308, 0.6877, 0.5851, 0.6995, 0.5851, 0.6987, 0.6313, 0.6916, 0.6313, 0.3525, 0.4901, 0.3414, 0.4906, 0.3331, 0.4446, 0.3398, 0.4443, 0.5344, 0.5851, 0.5452, 0.5856, 0.5319, 0.6313, 0.5254, 0.631, 0.3414, 0.4906, 0.3296, 0.4909, 0.3259, 0.4447, 0.3331, 0.4446, 0.7113, 0.5853, 0.7226, 0.5857, 0.7126, 0.6317, 0.7058, 0.6314, 0.7171, 0.1727, 0.7265, 0.172, 0.7392, 0.2179, 0.7336, 0.2183, 0.3174, 0.4909, 0.3053, 0.4908, 0.3112, 0.4447, 0.3185, 0.4448, 0.7329, 0.5863, 0.7419, 0.5871, 0.7243, 0.6325, 0.7188, 0.632, 0.7372, 0.1715, 0.7487, 0.1712, 0.7525, 0.2173, 0.7456, 0.2175, 0.2938, 0.4904, 0.2834, 0.4898, 0.2979, 0.4441, 0.3042, 0.4445, 0.4761, 0.5858, 0.4868, 0.5853, 0.4965, 0.6311, 0.4899, 0.6315, 0.7605, 0.1711, 0.7723, 0.1713, 0.7667, 0.2174, 0.7596, 0.2173, 0.6561, 0.5865, 0.6655, 0.5858, 0.6783, 0.6317, 0.6727, 0.6321, 0.7836, 0.1716, 0.794, 0.1722, 0.7797, 0.2179, 0.7735, 0.2176, 0.4984, 0.585, 0.5105, 0.5848, 0.5109, 0.6308, 0.5035, 0.6309, 0.6762, 0.5854, 0.6877, 0.5851, 0.6916, 0.6313, 0.6847, 0.6314, 0.3623, 0.4894, 0.3525, 0.4901, 0.3398, 0.4443, 0.3458, 0.4438, 0.5227, 0.5849, 0.5344, 0.5851, 0.5254, 0.631, 0.5183, 0.6309, 0.6995, 0.5851, 0.7113, 0.5853, 0.7058, 0.6314, 0.6987, 0.6313, 0.5452, 0.5856, 0.5547, 0.5862, 0.5376, 0.6316, 0.5319, 0.6313, 0.3296, 0.4909, 0.3174, 0.4909, 0.3185, 0.4448, 0.3259, 0.4447, 0.7226, 0.5857, 0.7329, 0.5863, 0.7188, 0.632, 0.7126, 0.6317, 0.7265, 0.172, 0.7372, 0.1715, 0.7456, 0.2175, 0.7392, 0.2179, 0.3053, 0.4908, 0.2938, 0.4904, 0.3042, 0.4445, 0.3112, 0.4447, 0.4667, 0.5865, 0.4761, 0.5858, 0.4899, 0.6315, 0.4842, 0.6319, 0.7487, 0.1712, 0.7605, 0.1711, 0.7596, 0.2173, 0.7525, 0.2173, 0.2834, 0.4898, 0.2744, 0.4891, 0.2924, 0.4436, 0.2979, 0.4441, 0.7723, 0.1713, 0.7836, 0.1716, 0.7735, 0.2176, 0.7667, 0.2174, 0.4868, 0.5853, 0.4984, 0.585, 0.5035, 0.6309, 0.4965, 0.6311, 0.5225, 0.8107, 0.5203, 0.8147, 0.519, 0.8135, 0.5211, 0.8098, 0.7667, 0.2174, 0.7735, 0.2176, 0.7679, 0.2467, 0.7637, 0.2465, 0.4965, 0.6311, 0.5035, 0.6309, 0.5064, 0.66, 0.502, 0.6601, 0.6783, 0.6317, 0.6847, 0.6314, 0.6897, 0.6606, 0.6857, 0.6607, 0.7797, 0.2179, 0.7852, 0.2184, 0.7751, 0.2472, 0.7717, 0.2469, 0.5109, 0.6308, 0.5183, 0.6309, 0.5155, 0.66, 0.5109, 0.6599, 0.6916, 0.6313, 0.6987, 0.6313, 0.6984, 0.6605, 0.694, 0.6605, 0.3398, 0.4443, 0.3331, 0.4446, 0.3283, 0.4155, 0.3325, 0.4153, 0.5254, 0.631, 0.5319, 0.6313, 0.524, 0.6602, 0.5199, 0.66, 0.3331, 0.4446, 0.3259, 0.4447, 0.3239, 0.4156, 0.3283, 0.4155, 0.7058, 0.6314, 0.7126, 0.6317, 0.707, 0.6608, 0.7028, 0.6606, 0.7336, 0.2183, 0.7392, 0.2179, 0.7466, 0.2469, 0.7431, 0.2472, 0.3185, 0.4448, 0.3112, 0.4447, 0.3147, 0.4155, 0.3193, 0.4156, 0.7188, 0.632, 0.7243, 0.6325, 0.7142, 0.6613, 0.7109, 0.661, 0.7456, 0.2175, 0.7525, 0.2173, 0.7548, 0.2466, 0.7506, 0.2467, 0.3042, 0.4445, 0.2979, 0.4441, 0.3065, 0.4152, 0.3104, 0.4154, 0.4899, 0.6315, 0.4965, 0.6311, 0.502, 0.6601, 0.498, 0.6603, 0.7596, 0.2173, 0.7667, 0.2174, 0.7637, 0.2465, 0.7593, 0.2465, 0.6727, 0.6321, 0.6783, 0.6317, 0.6857, 0.6607, 0.6823, 0.6609, 0.7735, 0.2176, 0.7797, 0.2179, 0.7717, 0.2469, 0.7679, 0.2467, 0.5035, 0.6309, 0.5109, 0.6308, 0.5109, 0.6599, 0.5064, 0.66, 0.6847, 0.6314, 0.6916, 0.6313, 0.694, 0.6605, 0.6897, 0.6606, 0.3458, 0.4438, 0.3398, 0.4443, 0.3325, 0.4153, 0.3362, 0.415, 0.5183, 0.6309, 0.5254, 0.631, 0.5199, 0.66, 0.5155, 0.66, 0.6987, 0.6313, 0.7058, 0.6314, 0.7028, 0.6606, 0.6984, 0.6605, 0.5319, 0.6313, 0.5376, 0.6316, 0.5275, 0.6604, 0.524, 0.6602, 0.3259, 0.4447, 0.3185, 0.4448, 0.3193, 0.4156, 0.3239, 0.4156, 0.7126, 0.6317, 0.7188, 0.632, 0.7109, 0.661, 0.707, 0.6608, 0.7392, 0.2179, 0.7456, 0.2175, 0.7506, 0.2467, 0.7466, 0.2469, 0.3112, 0.4447, 0.3042, 0.4445, 0.3104, 0.4154, 0.3147, 0.4155, 0.4842, 0.6319, 0.4899, 0.6315, 0.498, 0.6603, 0.4944, 0.6606, 0.7525, 0.2173, 0.7596, 0.2173, 0.7593, 0.2465, 0.7548, 0.2466, 0.5215, 0.7934, 0.5226, 0.7974, 0.5229, 0.8017, 0.5224, 0.8058, 0.5211, 0.8098, 0.519, 0.8135, 0.5163, 0.8166, 0.5131, 0.8192, 0.5094, 0.821, 0.5054, 0.8221, 0.5013, 0.8224, 0.4972, 0.8218, 0.4933, 0.8204, 0.4897, 0.8183, 0.4866, 0.8155, 0.4841, 0.8121, 0.4822, 0.8084, 0.4812, 0.8043, 0.4809, 0.8001, 0.4814, 0.7959, 0.4827, 0.7919, 0.4848, 0.7883, 0.4875, 0.7851, 0.4907, 0.7825, 0.4944, 0.7807, 0.4984, 0.7796, 0.5025, 0.7794, 0.5066, 0.7799, 0.5105, 0.7813, 0.5141, 0.7834, 0.5172, 0.7862, 0.5197, 0.7896, 0.4829, 0.8131, 0.4809, 0.809, 0.4822, 0.8084, 0.4841, 0.8121, 0.5025, 0.7773, 0.5068, 0.778, 0.5066, 0.7799, 0.5025, 0.7794, 0.5174, 0.8182, 0.5139, 0.8209, 0.5131, 0.8192, 0.5163, 0.8166, 0.511, 0.7795, 0.5149, 0.7818, 0.5141, 0.7834, 0.5105, 0.7813, 0.502, 0.6601, 0.5064, 0.66, 0.5066, 0.6617, 0.5026, 0.6618, 0.51, 0.823, 0.5057, 0.8241, 0.5054, 0.8221, 0.5094, 0.821, 0.5182, 0.7849, 0.5209, 0.7886, 0.5197, 0.7896, 0.5172, 0.7862, 0.5109, 0.6599, 0.5155, 0.66, 0.515, 0.6617, 0.5108, 0.6617, 0.5013, 0.8244, 0.4969, 0.8237, 0.4972, 0.8218, 0.5013, 0.8224, 0.3325, 0.4153, 0.3283, 0.4155, 0.3278, 0.4138, 0.3316, 0.4136, 0.4835, 0.787, 0.4864, 0.7836, 0.4875, 0.7851, 0.4848, 0.7883, 0.3283, 0.4155, 0.3239, 0.4156, 0.3237, 0.4139, 0.3278, 0.4138, 0.4928, 0.8222, 0.4889, 0.8199, 0.4897, 0.8183, 0.4933, 0.8204, 0.4899, 0.7808, 0.4938, 0.7788, 0.4944, 0.7807, 0.4907, 0.7825, 0.3193, 0.4156, 0.3147, 0.4155, 0.3154, 0.4138, 0.3195, 0.4139, 0.4856, 0.8168, 0.4829, 0.8131, 0.4841, 0.8121, 0.4866, 0.8155, 0.4981, 0.7776, 0.5025, 0.7773, 0.5025, 0.7794, 0.4984, 0.7796, 0.5203, 0.8147, 0.5174, 0.8182, 0.5163, 0.8166, 0.519, 0.8135, 0.498, 0.6603, 0.502, 0.6601, 0.5026, 0.6618, 0.4989, 0.662, 0.5068, 0.778, 0.511, 0.7795, 0.5105, 0.7813, 0.5066, 0.7799, 0.5139, 0.8209, 0.51, 0.823, 0.5094, 0.821, 0.5131, 0.8192, 0.5149, 0.7818, 0.5182, 0.7849, 0.5172, 0.7862, 0.5141, 0.7834, 0.5064, 0.66, 0.5109, 0.6599, 0.5108, 0.6617, 0.5066, 0.6617, 0.5057, 0.8241, 0.5013, 0.8244, 0.5013, 0.8224, 0.5054, 0.8221, 0.5209, 0.7886, 0.5229, 0.7927, 0.5215, 0.7934, 0.5197, 0.7896, 0.4813, 0.791, 0.4835, 0.787, 0.4848, 0.7883, 0.4827, 0.7919, 0.4969, 0.8237, 0.4928, 0.8222, 0.4933, 0.8204, 0.4972, 0.8218, 0.4864, 0.7836, 0.4899, 0.7808, 0.4907, 0.7825, 0.4875, 0.7851, 0.3239, 0.4156, 0.3193, 0.4156, 0.3195, 0.4139, 0.3237, 0.4139, 0.4889, 0.8199, 0.4856, 0.8168, 0.4866, 0.8155, 0.4897, 0.8183, 0.4938, 0.7788, 0.4981, 0.7776, 0.4984, 0.7796, 0.4944, 0.7807, 0.438, 0.7598, 0.4129, 0.7218, 0.43, 0.7128, 0.4471, 0.7551, 0.4471, 0.7551, 0.43, 0.7128, 0.4486, 0.7072, 0.457, 0.7523, 0.457, 0.7523, 0.4486, 0.7072, 0.4679, 0.7055, 0.4674, 0.7514, 0.4674, 0.7514, 0.4679, 0.7055, 0.4872, 0.7075, 0.4777, 0.7526, 0.4777, 0.7526, 0.4872, 0.7075, 0.5058, 0.7133, 0.4877, 0.7558, 0.4877, 0.7558, 0.5058, 0.7133, 0.5229, 0.7226, 0.4969, 0.7609, 0.7679, 0.6613, 0.7671, 0.7239, 0.7221, 0.7614, 0.7153, 0.6994, 0.2428, 0.6807, 0.2871, 0.6671, 0.2909, 0.6862, 0.2449, 0.691, 0.2449, 0.691, 0.2909, 0.6862, 0.291, 0.7057, 0.245, 0.7014, 0.245, 0.7014, 0.291, 0.7057, 0.2873, 0.7247, 0.2432, 0.7117, 0.2432, 0.7117, 0.2873, 0.7247, 0.2799, 0.7427, 0.2393, 0.7213, 0.2393, 0.7213, 0.2799, 0.7427, 0.2692, 0.7588, 0.2337, 0.73, 0.2337, 0.73, 0.2692, 0.7588, 0.2556, 0.7725, 0.2265, 0.7373, 0.6305, 0.7592, 0.6053, 0.7211, 0.6224, 0.7121, 0.6396, 0.7545, 0.6396, 0.7545, 0.6224, 0.7121, 0.641, 0.7066, 0.6495, 0.7516, 0.6495, 0.7516, 0.641, 0.7066, 0.6603, 0.7048, 0.6598, 0.7508, 0.6598, 0.7508, 0.6603, 0.7048, 0.6796, 0.7068, 0.6702, 0.752, 0.6702, 0.752, 0.6796, 0.7068, 0.6982, 0.7126, 0.6802, 0.7552, 0.6802, 0.7552, 0.6982, 0.7126, 0.7153, 0.7219, 0.6894, 0.7603, 0.1269, 0.733, 0.1259, 0.803, 0.08458, 0.764, 0.08905, 0.6974, 0.6919, 0.3454, 0.6667, 0.3067, 0.684, 0.2977, 0.7012, 0.3406, 0.7012, 0.3406, 0.684, 0.2977, 0.7027, 0.2923, 0.7113, 0.3376, 0.7113, 0.3376, 0.7027, 0.2923, 0.722, 0.2906, 0.7216, 0.3366, 0.7216, 0.3366, 0.722, 0.2906, 0.7413, 0.2928, 0.732, 0.3376, 0.732, 0.3376, 0.7413, 0.2928, 0.7597, 0.2987, 0.7418, 0.3407, 0.7418, 0.3407, 0.7597, 0.2987, 0.7766, 0.308, 0.7508, 0.3456, 0.7916, 0.8529, 0.787, 0.8055, 0.7974, 0.8066, 0.7974, 0.8536, 0.06846, 0.7959, 0.05955, 0.7489, 0.06963, 0.7458, 0.07418, 0.7941, 0.07418, 0.7941, 0.06963, 0.7458, 0.08012, 0.7469, 0.08012, 0.7947, 0.7974, 0.6624, 0.7974, 0.7094, 0.787, 0.7105, 0.7916, 0.6631, 0.7916, 0.6631, 0.787, 0.7105, 0.777, 0.7074, 0.7861, 0.6613, 0.6053, 0.6631, 0.6053, 0.711, 0.5948, 0.7121, 0.5994, 0.6637, 0.5994, 0.6637, 0.5948, 0.7121, 0.5847, 0.709, 0.5937, 0.662, 0.7861, 0.8547, 0.777, 0.8086, 0.787, 0.8055, 0.7916, 0.8529, 0.5752, 0.662, 0.5743, 0.7243, 0.5296, 0.7621, 0.5229, 0.7005, 0.2189, 0.7429, 0.218, 0.8128, 0.1775, 0.7729, 0.1818, 0.7067, 0.4129, 0.6621, 0.412, 0.7243, 0.3674, 0.7623, 0.3607, 0.7009, 0.1733, 0.7425, 0.1723, 0.812, 0.1312, 0.7726, 0.1356, 0.7067, 0.829, 0.2472, 0.8281, 0.309, 0.7835, 0.3472, 0.7766, 0.2862, 0.04652, 0.7331, 0.04558, 0.8027, 0.004366, 0.7636, 0.008731, 0.6974])
me_cylinder.materials.append(mat_rocket_diffuse)
me_cylinder.materials.append(mat_rocket_detail)
me_cylinder.materials.append(mat_rocket_thruster)
me_cylinder.materials.append(mat_rocket_tip)
me_cylinder.use_remesh_preserve_volume = False
me_cylinder.use_remesh_preserve_attributes = False
me_cylinder.use_mirror_vertex_groups = False
me_cylinder.update()

# ---- objects
ob_cylinder = bpy.data.objects.new('Cylinder', me_cylinder)
ob_lamp = bpy.data.objects.new('Lamp', light_lamp)
ob_camera = bpy.data.objects.new('Camera', cam_camera)

# ---- transforms, parenting, visibility, modifiers, constraints
ob_cylinder.location = (0.0, 0.0, 0.0)
ob_cylinder.rotation_euler = (1.57, 0.0, 0.0)
ob_cylinder.lineart.crease_threshold = 0.0
ob_lamp.location = (4.076, 1.005, 5.904)
ob_lamp.rotation_euler = (0.6503, 0.05522, 1.866)
ob_lamp.lock_rotations_4d = False
ob_lamp.empty_display_type = 'ARROWS'
ob_lamp.color = (0.0, 0.0, 0.0, 0.0)
ob_lamp.lineart.crease_threshold = 0.0
ob_camera.location = (7.481, -6.508, 5.344)
ob_camera.rotation_euler = (1.109, 0.01082, 0.8149)
ob_camera.lock_rotations_4d = False
ob_camera.empty_display_type = 'ARROWS'
ob_camera.color = (0.0, 0.0, 0.0, 0.0)
ob_camera.display_type = 'WIRE'
ob_camera.lineart.crease_threshold = 0.0

# ---- collection membership
col_collection_1.objects.link(ob_cylinder)
col_collection_1.objects.link(ob_lamp)
col_collection_1.objects.link(ob_camera)

# ---- scene / render settings (as saved in the file)
scene.camera = ob_camera
scene.frame_start = 1; scene.frame_end = 250; scene.frame_set(1)
scene.render.engine = 'BLENDER_EEVEE_NEXT'
scene.render.image_settings.compression = 90
scene.render.resolution_percentage = 50
scene.render.dither_intensity = 0.0
scene.cycles.use_denoising = False
scene.cycles.samples = 10
scene.cycles.sampling_pattern = 'TABULATED_SOBOL'
scene.cycles.light_sampling_threshold = 0.0
scene.cycles.use_adaptive_sampling = False
scene.cycles.use_light_tree = False
scene.cycles.blur_glossy = 0.0
scene.cycles.volume_bounces = 1
scene.cycles.pixel_filter_type = 'GAUSSIAN'
scene.cycles.sample_clamp_indirect = 0.0
scene.view_settings.view_transform = 'Standard'
bpy.context.view_layer.update()
